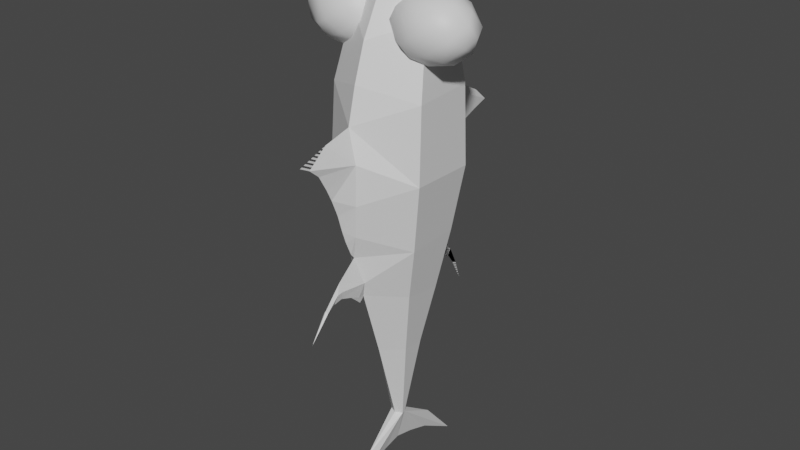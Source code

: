# Source: Picante_Moro_Salmon.blend  (saved by Blender 2.81.16; exported with 4.5.12 LTS)
import bpy
from mathutils import Matrix  # noqa: F401  (used for matrix-valued properties, if any)

bpy.ops.wm.read_factory_settings(use_empty=True)
scene = bpy.context.scene
scene.name = 'Scene'

# ---- collections
col_collection = bpy.data.collections.new('Collection'); scene.collection.children.link(col_collection)

# ---- materials (node trees are filled in below, after node groups)
mat_material_041 = bpy.data.materials.new('Material.041')
mat_material_041.use_transparent_shadow = False
mat_material_041.roughness = 0.5
mat_material_006 = bpy.data.materials.new('Material.006')
mat_material_006.use_transparent_shadow = False
mat_material_006.roughness = 0.5
mat_material_007 = bpy.data.materials.new('Material.007')
mat_material_007.use_transparent_shadow = False

# ---- material node trees
mat_material_041.use_nodes = True; mat_material_041.node_tree.nodes.clear()
_N = mat_material_041.node_tree.nodes; _L = mat_material_041.node_tree.links
n0 = _N.new('ShaderNodeOutputMaterial'); n0.name = 'Material Output'; n0.location = (300, 300)
n1 = _N.new('ShaderNodeBsdfPrincipled'); n1.name = 'Principled BSDF'; n1.location = (10, 300)
n1.distribution = 'GGX'
n1.subsurface_method = 'BURLEY'
n1.inputs[3].default_value = 1.45
n1.inputs[27].default_value = (0.0, 0.0, 0.0, 1.0)
n1.inputs[28].default_value = 1.0
n2 = _N.new('ShaderNodeNormalMap'); n2.name = 'Normal Map'; n2.location = (-300, -300)
n2.label = 'Normal/Map'
n2.inputs[0].default_value = 0.0
_L.new(n1.outputs[0], n0.inputs[0])
_L.new(n2.outputs[0], n1.inputs[5])
n0.is_active_output = True
mat_material_006.use_nodes = True; mat_material_006.node_tree.nodes.clear()
_N = mat_material_006.node_tree.nodes; _L = mat_material_006.node_tree.links
n0 = _N.new('ShaderNodeOutputMaterial'); n0.name = 'Material Output'; n0.location = (300, 300)
n1 = _N.new('ShaderNodeBsdfPrincipled'); n1.name = 'Principled BSDF'; n1.location = (10, 300)
n1.distribution = 'GGX'
n1.subsurface_method = 'BURLEY'
n1.inputs[3].default_value = 1.45
n1.inputs[27].default_value = (0.0, 0.0, 0.0, 1.0)
n1.inputs[28].default_value = 1.0
n2 = _N.new('ShaderNodeNormalMap'); n2.name = 'Normal Map'; n2.location = (-300, -300)
n2.label = 'Normal/Map'
n2.inputs[0].default_value = 0.0
_L.new(n1.outputs[0], n0.inputs[0])
_L.new(n2.outputs[0], n1.inputs[5])
n0.is_active_output = True
mat_material_007.use_nodes = True; mat_material_007.node_tree.nodes.clear()
_N = mat_material_007.node_tree.nodes; _L = mat_material_007.node_tree.links
n0 = _N.new('ShaderNodeOutputMaterial'); n0.name = 'Material Output'; n0.location = (300, 300)
n1 = _N.new('ShaderNodeBsdfPrincipled'); n1.name = 'Principled BSDF'; n1.location = (10, 300)
n1.distribution = 'GGX'
n1.subsurface_method = 'BURLEY'
n1.inputs[3].default_value = 1.45
n1.inputs[27].default_value = (0.0, 0.0, 0.0, 1.0)
n1.inputs[28].default_value = 1.0
_L.new(n1.outputs[0], n0.inputs[0])
n0.is_active_output = True

# ---- world
world_world = bpy.data.worlds.new('World'); scene.world = world_world
world_world.use_nodes = True; world_world.node_tree.nodes.clear()
_N = world_world.node_tree.nodes; _L = world_world.node_tree.links
n0 = _N.new('ShaderNodeOutputWorld'); n0.name = 'World Output'; n0.location = (300, 300)
n1 = _N.new('ShaderNodeBackground'); n1.name = 'Background'; n1.location = (10, 300)
n1.inputs[0].default_value = (0.05088, 0.05088, 0.05088, 1.0)
_L.new(n1.outputs[0], n0.inputs[0])
n0.is_active_output = True
world_world.color = (0.05088, 0.05088, 0.05088)
world_world.use_sun_shadow = False
world_world.sun_shadow_jitter_overblur = 0.0

# ---- meshes
me_mesh_003 = bpy.data.meshes.new('Mesh.003')
me_mesh_003.from_pydata([(-0.0007171, -0.4998, 2.875), (0.4073, -0.2438, 2.453), (0.08221, -0.5276, 2.628), (0.07781, -0.5269, 2.314), (0.04728, -0.5045, 2.056), (0.3318, -0.2026, 1.911), (0.2469, -0.1517, 1.486), (0.05669, 0.001877, 0.2599), (0.05218, 0.03276, 0.2599), (0.2409, 0.1704, 1.435), (0.3104, 0.2547, 1.908), (0.387, 0.3085, 2.432), (0.3545, 0.3204, 3.043), (0.2167, 0.2767, 3.866), (0.1684, 0.1502, 3.984), (0.1547, 0.1926, 3.966), (0.07192, 0.08719, 4.11), (-0.0007166, 0.07273, 0.2599), (0.03261, 0.6927, 2.796), (-0.0007169, -0.5897, 2.12), (0.3925, -0.211, 3.039), (0.3191, -0.07921, 3.568), (0.1361, 0.2668, 3.996), (0.07347, 0.2995, 4.095), (-0.0007166, 0.3627, -0.1048), (-0.0007169, -0.6297, 2.257), (-0.0007163, -0.3664, -0.1289), (-0.0007162, -0.597, -0.278), (-0.0007176, 0.6286, 3.324), (-0.0007169, -0.6862, 2.396), (-0.000717, 0.5674, 1.449), (0.1512, -0.07494, 0.9481), (0.1497, 0.1065, 0.9478), (-0.0007172, -0.4308, 3.153), (-0.0007169, -0.9734, 2.731), (-0.0007174, -0.1634, 3.764), (-0.0007169, -0.7319, 2.49), (-0.0007176, 0.1136, 4.127), (-0.0007176, 0.4927, 3.75), (-0.0007177, 0.3226, 4.102), (-0.0007176, 0.2668, 3.86), (-0.0007173, -0.3354, 3.436), (-0.0007169, -0.8859, 2.686), (-0.0007177, 0.2755, 4.133), (-0.0007176, 0.1746, 3.965), (-0.0007175, 0.7446, 2.843), (-0.000717, 0.7918, 1.16), (-0.0007171, 0.7383, 1.323), (-0.0007171, 0.6951, 1.341), (-0.0007171, 0.6414, 1.417), (-0.0007168, -0.5047, 1.904), (0.0455, -0.4162, 1.649), (-0.0007164, -0.1443, -0.03733), (-0.0007165, 0.008797, -0.0009902), (-0.0007164, -0.3602, 0.02479), (-0.4088, -0.2438, 2.453), (-0.08365, -0.5276, 2.628), (-0.07924, -0.5269, 2.314), (-0.0007168, -0.4732, 1.865), (-0.04871, -0.5045, 2.056), (-0.3333, -0.2026, 1.911), (-0.2483, -0.1517, 1.486), (-0.05812, 0.001877, 0.2599), (-0.05361, 0.03276, 0.2599), (-0.2423, 0.1704, 1.435), (-0.3119, 0.2547, 1.908), (-0.3885, 0.3085, 2.432), (-0.3559, 0.3204, 3.043), (-0.2181, 0.2767, 3.866), (-0.1699, 0.1502, 3.984), (-0.1561, 0.1926, 3.966), (-0.07336, 0.08719, 4.11), (-0.000717, 0.4336, 1.401), (-0.0007168, -0.3809, 1.51), (-0.03404, 0.6927, 2.796), (-0.0007173, 0.6662, 2.211), (-0.0007171, 0.5211, 1.68), (-0.0007172, 0.5923, 1.923), (-0.0007171, 0.6711, 1.462), (-0.394, -0.211, 3.039), (-0.3205, -0.07921, 3.568), (-0.1376, 0.2668, 3.996), (-0.0749, 0.2995, 4.095), (-0.0007165, 0.1731, -0.03907), (-0.0007166, 0.688, -0.302), (-0.0007167, -0.4203, 1.469), (-0.0007174, 0.7164, 2.598), (-0.0007171, 0.5674, 1.449), (-0.0007165, -0.02451, 0.2599), (-0.0007166, 0.4016, 0.0343), (-0.1526, -0.07494, 0.9481), (-0.1511, 0.1065, 0.9478), (-0.0007168, 0.2907, 0.9259), (-0.0007174, 0.6997, 2.635), (-0.0007169, -0.802, 2.614), (-0.0007175, 0.9268, 2.582), (-0.0007168, -0.555, 2.02), (-0.0007167, -0.5123, 1.552), (-0.0007176, 0.06821, 4.135), (-0.0007167, -0.211, 0.9437), (-0.0007175, 0.6821, 2.895), (-0.0007175, 1.067, 2.63), (-0.0007169, -0.8859, 2.686), (-0.0007174, 0.8263, 2.541), (-0.0007177, 0.3026, 4.146), (-0.0007176, 0.2668, 3.996), (-0.0007175, 0.9464, 2.735), (-0.0007174, 0.7444, 2.545), (-0.0007171, 0.6951, 1.341), (-0.0007171, 0.6414, 1.417), (-0.000717, 0.506, 1.422), (-0.000717, 0.4671, 1.368), (-0.04693, -0.4162, 1.649), (-0.0007167, -0.6357, 1.727), (-0.0007167, -0.6149, 1.589), (-0.0007166, -0.7824, 1.563), (-0.0007166, -0.7719, 1.529), (-0.0007167, -0.6914, 1.575), (-0.000717, -0.7291, 2.817), (-0.0007165, -0.929, 1.348), (0.01608, -0.6249, 1.655), (0.01586, -0.7772, 1.546), (0.01202, -0.6661, 1.644), (-0.01751, -0.6249, 1.655), (-0.01729, -0.7772, 1.546), (-0.01346, -0.6661, 1.644), (0.01721, -0.4466, 1.531), (-0.01864, -0.4466, 1.531), (-0.0007167, -0.3968, 1.486), (0.01997, 0.4774, 1.541), (-0.000717, 0.5525, 1.524), (0.01662, 0.5121, 1.525), (0.02971, 0.4957, 1.533), (-0.02141, 0.4774, 1.541), (-0.0007171, 0.5525, 1.524), (-0.01806, 0.5121, 1.525), (-0.03114, 0.4957, 1.533), (-0.4478, -0.2757, 3.611), (-0.4495, -0.2002, 3.723), (-0.4811, -0.1173, 3.765), (-0.3448, -0.03413, 3.789), (-0.3476, 0.1194, 3.741), (-0.2242, 0.01245, 3.756), (-0.3171, -0.2649, 3.64), (-0.1948, 0.1081, 3.696), (-0.2346, -0.1892, 3.713), (-0.1673, -0.1037, 3.721), (-0.3178, 0.199, 3.64), (-0.1099, 0.0004322, 3.677), (-0.06945, -0.08704, 3.606), (-0.3727, 0.2226, 3.565), (-0.2633, -0.2762, 3.579), (-0.0883, 0.09268, 3.555), (-0.1289, -0.2114, 3.518), (-0.04931, -0.008955, 3.507), (-0.07316, -0.1117, 3.457), (-0.1953, 0.1862, 3.547), (-0.2032, -0.1622, 3.349), (-0.1772, 0.1342, 3.41), (-0.1191, 0.03669, 3.381), (-0.2698, -0.2567, 3.416), (-0.2151, -0.03962, 3.3), (-0.302, 0.21, 3.458), (-0.3511, -0.1355, 3.291), (-0.3062, 0.09588, 3.311), (-0.374, -0.009327, 3.272), (-0.5176, -0.1398, 3.315), (-0.3711, 0.1607, 3.357), (-0.4518, -0.2075, 3.346), (-0.51, 0.04582, 3.3), (-0.3903, -0.2914, 3.499), (-0.6229, -0.1845, 3.437), (-0.5593, 0.1399, 3.391), (-0.6695, -0.04329, 3.402), (-0.5523, 0.1847, 3.499), (-0.4776, -0.2707, 3.448), (-0.6755, 0.06661, 3.479), (-0.4281, 0.2157, 3.472), (-0.7029, -0.01513, 3.592), (-0.627, -0.2056, 3.574), (-0.5974, -0.1821, 3.656), (-0.6508, -0.03599, 3.677), (-0.5888, 0.1507, 3.606), (-0.5914, 0.06656, 3.701), (-0.4782, 0.1135, 3.73), (-0.4819, 0.1976, 3.613), (-0.4876, -0.0144, 3.774), (0.2893, -0.2757, 3.611), (0.2876, -0.2002, 3.723), (0.2559, -0.1173, 3.765), (0.3923, -0.03413, 3.789), (0.3894, 0.1194, 3.741), (0.5129, 0.01245, 3.756), (0.4199, -0.2649, 3.64), (0.5422, 0.1081, 3.696), (0.5025, -0.1892, 3.713), (0.5698, -0.1037, 3.721), (0.4192, 0.199, 3.64), (0.6271, 0.0004322, 3.677), (0.6676, -0.08704, 3.606), (0.3643, 0.2226, 3.565), (0.4737, -0.2762, 3.579), (0.6487, 0.09268, 3.555), (0.6081, -0.2114, 3.518), (0.6877, -0.008955, 3.507), (0.6639, -0.1117, 3.457), (0.5418, 0.1862, 3.547), (0.5338, -0.1622, 3.349), (0.5598, 0.1342, 3.41), (0.6179, 0.03669, 3.381), (0.4672, -0.2567, 3.416), (0.5219, -0.03962, 3.3), (0.4351, 0.21, 3.458), (0.3859, -0.1355, 3.291), (0.4308, 0.09588, 3.311), (0.3631, -0.009327, 3.272), (0.2195, -0.1398, 3.315), (0.366, 0.1607, 3.357), (0.2852, -0.2075, 3.346), (0.227, 0.04582, 3.3), (0.3468, -0.2914, 3.499), (0.1141, -0.1845, 3.437), (0.1777, 0.1399, 3.391), (0.06749, -0.04329, 3.402), (0.1847, 0.1847, 3.499), (0.2595, -0.2707, 3.448), (0.06148, 0.06661, 3.479), (0.3089, 0.2157, 3.472), (0.03409, -0.01513, 3.592), (0.11, -0.2056, 3.574), (0.1396, -0.1821, 3.656), (0.08626, -0.03599, 3.677), (0.1482, 0.1507, 3.606), (0.1457, 0.06656, 3.701), (0.2588, 0.1135, 3.73), (0.2552, 0.1976, 3.613), (0.2495, -0.0144, 3.774)], [], [(0, 2, 1), (35, 41, 21), (2, 3, 1), (58, 5, 4), (6, 73, 99, 31), (99, 88, 7, 31), (7, 27, 26), (83, 24, 8), (6, 9, 10, 5), (13, 15, 14), (16, 14, 15), (92, 32, 8, 17), (100, 28, 12), (24, 84, 8), (94, 36, 2), (101, 18, 95), (111, 110, 131, 132), (76, 77, 10, 9), (36, 29, 2), (19, 96, 4), (96, 50, 4), (58, 113, 51), (126, 97, 85, 128), (41, 33, 20, 21), (21, 20, 12), (13, 12, 28), (9, 72, 129), (2, 0, 118), (25, 19, 3), (19, 4, 3), (29, 25, 3), (3, 2, 29), (18, 86, 107), (18, 93, 86), (101, 106, 18), (30, 78, 130), (37, 98, 16), (1, 3, 4, 5), (11, 1, 5, 10), (75, 11, 10, 77), (11, 18, 100), (18, 103, 95), (43, 23, 104), (38, 39, 23), (15, 13, 40, 44), (40, 13, 22, 105), (15, 44, 37), (105, 22, 43), (13, 14, 21), (13, 23, 22), (104, 23, 39), (32, 31, 7, 8), (11, 12, 20, 1), (13, 21, 12), (52, 7, 26), (14, 16, 21), (2, 42, 94), (0, 20, 33), (1, 20, 0), (100, 12, 11), (5, 58, 51), (16, 15, 37), (13, 28, 38), (11, 93, 18), (8, 84, 89), (88, 54, 7), (18, 106, 45), (18, 107, 103), (89, 17, 8), (6, 31, 32, 9), (9, 32, 92, 72), (11, 75, 93), (18, 45, 100), (35, 21, 16, 98), (23, 43, 22), (38, 23, 13), (78, 49, 48, 47), (47, 48, 46), (49, 78, 30), (76, 131, 130), (111, 132, 129, 72), (50, 58, 4), (5, 51, 73, 6), (51, 113, 120), (51, 114, 97, 126), (122, 113, 115, 121), (116, 121, 119), (113, 122, 120), (2, 118, 42), (42, 118, 34), (7, 53, 8), (53, 7, 52), (8, 53, 83), (7, 54, 27), (0, 55, 56), (35, 80, 41), (56, 55, 57), (58, 59, 60), (99, 73, 61, 90), (62, 88, 99, 90), (62, 26, 27), (83, 63, 24), (61, 60, 65, 64), (68, 69, 70), (71, 70, 69), (92, 17, 63, 91), (100, 67, 28), (24, 63, 84), (94, 56, 36), (101, 95, 74), (135, 110, 111, 136), (76, 64, 65, 77), (36, 56, 29), (19, 59, 96), (96, 59, 50), (58, 112, 113), (85, 97, 127, 128), (41, 80, 79, 33), (80, 67, 79), (68, 28, 67), (64, 76, 133), (56, 118, 0), (25, 57, 19), (19, 57, 59), (29, 57, 25), (57, 29, 56), (74, 107, 86), (74, 86, 93), (101, 74, 106), (87, 134, 78), (37, 71, 98), (55, 60, 59, 57), (66, 65, 60, 55), (65, 66, 75, 77), (66, 100, 74), (74, 95, 103), (43, 104, 82), (38, 82, 39), (70, 44, 40, 68), (40, 105, 81, 68), (70, 37, 44), (105, 43, 81), (68, 80, 69), (68, 81, 82), (104, 39, 82), (91, 63, 62, 90), (66, 55, 79, 67), (68, 67, 80), (52, 26, 62), (69, 80, 71), (56, 94, 102), (0, 33, 79), (55, 0, 79), (100, 66, 67), (60, 112, 58), (71, 37, 70), (68, 38, 28), (66, 74, 93), (63, 89, 84), (88, 62, 54), (74, 45, 106), (74, 103, 107), (89, 63, 17), (91, 90, 61, 64), (92, 91, 64, 72), (66, 93, 75), (74, 100, 45), (71, 80, 35, 98), (82, 81, 43), (38, 68, 82), (78, 47, 108, 109), (47, 46, 108), (109, 87, 78), (76, 134, 135), (111, 72, 133, 136), (50, 59, 58), (60, 61, 73, 112), (112, 114, 123), (112, 73, 127), (115, 113, 125, 124), (116, 119, 124), (113, 123, 125), (56, 102, 118), (102, 34, 118), (62, 63, 53), (53, 52, 62), (63, 83, 53), (62, 27, 54), (117, 122, 121, 116), (120, 122, 117, 114), (124, 125, 117, 116), (117, 125, 123, 114), (51, 120, 114), (112, 123, 113), (119, 121, 115), (124, 119, 115), (126, 128, 73), (128, 127, 73), (51, 126, 73), (112, 127, 97, 114), (132, 131, 76), (130, 131, 110, 30), (129, 132, 76), (135, 136, 76), (110, 135, 134, 87), (136, 133, 76), (78, 134, 76), (130, 78, 76), (9, 129, 76), (64, 133, 72), (137, 170, 151), (143, 145, 138), (138, 145, 139), (145, 146, 140), (142, 146, 148), (146, 149, 148), (148, 152, 144), (151, 153, 145), (149, 154, 148), (150, 156, 162), (153, 155, 149), (154, 159, 152), (152, 159, 158), (152, 158, 156), (156, 158, 162), (155, 159, 154), (155, 157, 161), (155, 161, 159), (158, 159, 164), (161, 164, 159), (164, 167, 158), (160, 163, 157), (167, 177, 162), (163, 165, 161), (170, 175, 160), (165, 169, 164), (166, 169, 165), (150, 162, 177), (169, 172, 167), (168, 175, 171), (173, 176, 172), (175, 170, 137), (176, 178, 182), (176, 182, 174), (185, 150, 177), (181, 183, 178), (137, 138, 180), (183, 184, 182), (181, 139, 186), (139, 145, 140), (137, 151, 143), (140, 146, 142), (141, 140, 142), (141, 142, 144), (143, 151, 145), (141, 144, 147), (142, 148, 144), (147, 144, 156), (156, 144, 152), (179, 178, 173, 171), (150, 147, 156), (148, 154, 152), (149, 155, 154), (151, 160, 153), (151, 170, 160), (153, 157, 155), (153, 160, 157), (162, 158, 167), (161, 157, 163), (161, 165, 164), (160, 168, 163), (163, 166, 165), (168, 160, 175), (164, 169, 167), (163, 168, 166), (177, 167, 172), (166, 168, 171), (169, 166, 173), (169, 173, 172), (177, 172, 174), (173, 166, 171), (172, 176, 174), (180, 181, 178, 179), (176, 173, 178), (171, 175, 179), (175, 137, 179), (174, 185, 177), (185, 174, 182), (149, 146, 145, 153), (182, 178, 183), (147, 185, 184, 141), (179, 137, 180), (185, 182, 184), (180, 138, 139), (181, 180, 139), (181, 186, 183), (183, 186, 184), (141, 184, 186, 140), (150, 185, 147), (186, 139, 140), (138, 137, 143), (187, 220, 201), (193, 195, 188), (188, 195, 189), (195, 196, 190), (192, 196, 198), (196, 199, 198), (198, 202, 194), (201, 203, 195), (199, 204, 198), (200, 206, 212), (203, 205, 199), (204, 209, 202), (202, 209, 208), (202, 208, 206), (206, 208, 212), (205, 209, 204), (205, 207, 211), (205, 211, 209), (208, 209, 214), (211, 214, 209), (214, 217, 208), (210, 213, 207), (217, 227, 212), (213, 215, 211), (220, 225, 210), (215, 219, 214), (216, 219, 215), (200, 212, 227), (219, 222, 217), (218, 225, 221), (223, 226, 222), (225, 220, 187), (226, 228, 232), (226, 232, 224), (235, 200, 227), (231, 233, 228), (187, 188, 230), (233, 234, 232), (231, 189, 236), (189, 195, 190), (187, 201, 193), (190, 196, 192), (191, 190, 192), (191, 192, 194), (193, 201, 195), (191, 194, 197), (192, 198, 194), (197, 194, 206), (206, 194, 202), (229, 228, 223, 221), (200, 197, 206), (198, 204, 202), (199, 205, 204), (201, 210, 203), (201, 220, 210), (203, 207, 205), (203, 210, 207), (212, 208, 217), (211, 207, 213), (211, 215, 214), (210, 218, 213), (213, 216, 215), (218, 210, 225), (214, 219, 217), (213, 218, 216), (227, 217, 222), (216, 218, 221), (219, 216, 223), (219, 223, 222), (227, 222, 224), (223, 216, 221), (222, 226, 224), (230, 231, 228, 229), (226, 223, 228), (221, 225, 229), (225, 187, 229), (224, 235, 227), (235, 224, 232), (199, 196, 195, 203), (232, 228, 233), (197, 235, 234, 191), (229, 187, 230), (235, 232, 234), (230, 188, 189), (231, 230, 189), (231, 236, 233), (233, 236, 234), (191, 234, 236, 190), (200, 235, 197), (236, 189, 190), (188, 187, 193)])
me_mesh_003.polygons.foreach_set('use_smooth', [True] * 392)
me_mesh_003.polygons.foreach_set('material_index', [2, 0, 0, 2, 0, 0, 0, 0, 2, 0, 0, 0, 0, 0, 0, 0, 0, 2, 0, 0, 0, 0, 0, 0, 0, 0, 2, 0, 0, 0, 0, 0, 0, 0, 0, 0, 0, 0, 0, 0, 2, 0, 0, 0, 0, 0, 0, 0, 0, 0, 0, 0, 2, 0, 0, 0, 0, 2, 2, 2, 2, 0, 0, 2, 0, 0, 0, 0, 0, 0, 0, 0, 0, 0, 0, 0, 0, 0, 0, 0, 0, 0, 2, 0, 0, 0, 0, 0, 0, 0, 0, 0, 0, 0, 2, 0, 0, 2, 0, 0, 0, 0, 2, 0, 0, 0, 0, 0, 0, 0, 0, 2, 0, 0, 0, 0, 0, 0, 0, 0, 2, 0, 0, 0, 0, 0, 0, 0, 0, 0, 0, 0, 0, 0, 2, 0, 0, 0, 0, 0, 0, 0, 0, 0, 0, 0, 2, 0, 0, 0, 0, 2, 2, 2, 2, 0, 0, 2, 0, 0, 0, 0, 0, 0, 0, 0, 0, 0, 0, 0, 0, 0, 0, 0, 0, 0, 2, 0, 0, 0, 0, 0, 0, 0, 0, 0, 0, 0, 0, 0, 0, 0, 0, 0, 0, 0, 0, 0, 0, 0, 0, 0, 0, 0, 0, 0, 0, 0, 2, 2, 1, 1, 1, 1, 1, 1, 1, 1, 1, 1, 1, 1, 1, 1, 1, 1, 1, 1, 1, 1, 1, 1, 1, 1, 1, 1, 1, 1, 1, 1, 1, 1, 1, 1, 1, 1, 1, 1, 1, 1, 1, 1, 1, 1, 1, 1, 1, 1, 1, 1, 1, 1, 1, 1, 1, 1, 1, 1, 1, 1, 1, 1, 1, 1, 1, 1, 1, 1, 1, 1, 1, 1, 1, 1, 1, 1, 1, 1, 1, 1, 1, 1, 1, 1, 1, 1, 1, 1, 1, 1, 1, 1, 1, 1, 1, 1, 1, 1, 1, 1, 1, 1, 1, 1, 1, 1, 1, 1, 1, 1, 1, 1, 1, 1, 1, 1, 1, 1, 1, 1, 1, 1, 1, 1, 1, 1, 1, 1, 1, 1, 1, 1, 1, 1, 1, 1, 1, 1, 1, 1, 1, 1, 1, 1, 1, 1, 1, 1, 1, 1, 1, 1, 1, 1, 1, 1, 1, 1, 1, 1, 1, 1, 1, 1, 1, 1, 1, 1, 1, 1, 1, 1, 1, 1, 1, 1, 1, 1, 1, 1, 1, 1])
_k = set([(0, 1), (0, 2), (0, 20), (0, 33), (0, 55), (0, 56), (0, 79), (0, 118), (1, 2), (1, 3), (1, 5), (1, 11), (1, 20), (2, 3), (2, 29), (2, 36), (2, 42), (2, 94), (2, 118), (3, 4), (3, 19), (3, 25), (3, 29), (4, 5), (4, 19), (4, 50), (4, 58), (4, 96), (5, 6), (5, 10), (5, 51), (5, 58), (6, 9), (6, 31), (6, 73), (7, 8), (7, 26), (7, 27), (7, 31), (7, 52), (7, 53), (7, 54), (7, 88), (8, 17), (8, 24), (8, 32), (8, 53), (8, 83), (8, 84), (8, 89), (9, 10), (9, 32), (9, 72), (9, 76), (9, 129), (10, 11), (10, 77), (11, 12), (11, 18), (11, 75), (11, 93), (11, 100), (12, 13), (12, 20), (12, 21), (12, 28), (12, 100), (13, 14), (13, 15), (13, 21), (13, 22), (13, 23), (13, 28), (13, 38), (13, 40), (14, 15), (14, 16), (14, 21), (15, 16), (15, 37), (15, 44), (16, 21), (16, 37), (16, 98), (17, 63), (17, 89), (17, 92), (18, 45), (18, 86), (18, 93), (18, 100), (18, 101), (18, 103), (18, 106), (18, 107), (19, 25), (19, 57), (19, 59), (19, 96), (20, 21), (20, 33), (21, 35), (21, 41), (22, 23), (22, 43), (22, 105), (23, 38), (23, 39), (23, 43), (23, 104), (24, 63), (24, 83), (24, 84), (25, 29), (25, 57), (26, 27), (26, 52), (26, 62), (27, 54), (27, 62), (28, 38), (28, 67), (28, 68), (28, 100), (29, 36), (29, 56), (29, 57), (30, 130), (31, 32), (31, 99), (32, 92), (33, 41), (33, 79), (34, 118), (35, 41), (35, 80), (35, 98), (36, 56), (36, 94), (37, 44), (37, 70), (37, 71), (37, 98), (38, 39), (38, 68), (38, 82), (39, 82), (39, 104), (40, 44), (40, 68), (40, 105), (41, 80), (42, 118), (43, 81), (43, 82), (43, 104), (44, 70), (45, 74), (45, 100), (45, 106), (46, 47), (47, 78), (50, 58), (50, 59), (50, 96), (51, 58), (51, 73), (51, 113), (51, 114), (51, 120), (51, 126), (52, 53), (52, 62), (53, 62), (53, 63), (53, 83), (54, 62), (54, 88), (55, 56), (55, 57), (55, 60), (55, 66), (55, 79), (56, 57), (56, 94), (56, 102), (56, 118), (57, 59), (58, 59), (58, 60), (58, 112), (58, 113), (59, 60), (59, 96), (60, 61), (60, 65), (60, 112), (61, 64), (61, 73), (61, 90), (62, 63), (62, 88), (62, 90), (63, 83), (63, 84), (63, 89), (63, 91), (64, 65), (64, 72), (64, 76), (64, 91), (64, 133), (65, 66), (65, 77), (66, 67), (66, 74), (66, 75), (66, 93), (66, 100), (67, 68), (67, 79), (67, 80), (67, 100), (68, 69), (68, 70), (68, 80), (68, 81), (68, 82), (69, 70), (69, 71), (69, 80), (70, 71), (71, 80), (71, 98), (72, 92), (72, 111), (72, 129), (72, 133), (73, 99), (73, 112), (73, 126), (73, 127), (73, 128), (74, 86), (74, 93), (74, 100), (74, 101), (74, 103), (74, 106), (74, 107), (75, 77), (75, 93), (76, 77), (76, 78), (76, 129), (76, 130), (76, 131), (76, 132), (76, 133), (76, 134), (76, 135), (76, 136), (78, 87), (79, 80), (81, 82), (81, 105), (82, 104), (84, 89), (85, 97), (85, 128), (86, 93), (86, 107), (87, 134), (88, 99), (90, 91), (90, 99), (91, 92), (95, 101), (95, 103), (97, 114), (97, 126), (97, 127), (101, 106), (102, 118), (103, 107), (110, 111), (110, 131), (110, 135), (111, 132), (111, 136), (112, 113), (112, 114), (112, 123), (112, 127), (113, 115), (113, 120), (113, 122), (113, 123), (113, 125), (114, 117), (114, 120), (114, 123), (115, 119), (115, 121), (115, 124), (116, 117), (116, 119), (116, 121), (116, 124), (117, 122), (117, 125), (119, 121), (119, 124), (120, 122), (121, 122), (123, 125), (124, 125), (126, 128), (127, 128), (129, 132), (130, 131), (131, 132), (133, 136), (134, 135), (135, 136)])
me_mesh_003.attributes.new('sharp_edge', 'BOOLEAN', 'EDGE').data.foreach_set('value', [ (min(e.vertices), max(e.vertices)) in _k for e in me_mesh_003.edges])
_uv = me_mesh_003.uv_layers.new(name='UVChannel_1')
_uv.uv.foreach_set('vector', [0.669, 0.6565, 0.6054, 0.6624, 0.5619, 0.5806, 0.8954, 0.5718, 0.8141, 0.6182, 0.8373, 0.5393, 0.6054, 0.6624, 0.5252, 0.6619, 0.5619, 0.5806, 0.4118, 0.6461, 0.4278, 0.5703, 0.4594, 0.6547, 0.313, 0.5544, 0.3239, 0.6226, 0.1836, 0.5803, 0.1873, 0.5399, 0.1836, 0.5803, 0.01645, 0.531, 0.01512, 0.521, 0.1873, 0.5399, 0.3011, 0.2166, 0.1678, 0.3658, 0.2045, 0.3083, 0.2266, 0.1741, 0.2107, 0.1266, 0.3011, 0.209, 0.313, 0.5544, 0.3092, 0.4784, 0.4267, 0.4567, 0.4278, 0.5703, 0.9116, 0.4512, 0.9395, 0.4714, 0.9418, 0.4827, 0.9748, 0.5004, 0.9418, 0.4827, 0.9395, 0.4714, 0.179, 0.4451, 0.1873, 0.4951, 0.01509, 0.5134, 0.01604, 0.5013, 0.6724, 0.3347, 0.7813, 0.351, 0.7071, 0.4398, 0.2107, 0.1266, 0.1634, 0.04464, 0.3011, 0.209, 0.6259, 0.8757, 0.595, 0.8581, 0.6305, 0.8056, 0.6458, 0.1361, 0.6864, 0.2292, 0.6332, 0.171, 0.4586, 0.2591, 0.4719, 0.2492, 0.504, 0.2473, 0.4973, 0.2522, 0.3648, 0.3839, 0.4252, 0.3649, 0.4267, 0.4567, 0.3092, 0.4784, 0.595, 0.8581, 0.5715, 0.8466, 0.6305, 0.8056, 0.5029, 0.8227, 0.478, 0.8145, 0.4885, 0.7963, 0.478, 0.8145, 0.4488, 0.8031, 0.4885, 0.7963, 0.3322, 0.7855, 0.2976, 0.8259, 0.2785, 0.7714, 0.2489, 0.7787, 0.2532, 0.7957, 0.233, 0.7726, 0.2389, 0.7672, 0.8141, 0.6182, 0.7431, 0.6457, 0.7061, 0.5702, 0.8373, 0.5393, 0.8373, 0.5393, 0.7061, 0.5702, 0.7071, 0.4398, 0.9116, 0.4512, 0.7071, 0.4398, 0.7813, 0.351, 0.3092, 0.4784, 0.296, 0.4072, 0.3304, 0.3955, 0.6305, 0.8056, 0.6916, 0.7984, 0.6778, 0.8562, 0.537, 0.8329, 0.5029, 0.8227, 0.5526, 0.8028, 0.5029, 0.8227, 0.4885, 0.7963, 0.5526, 0.8028, 0.5715, 0.8466, 0.537, 0.8329, 0.5526, 0.8028, 0.5526, 0.8028, 0.6305, 0.8056, 0.5715, 0.8466, 0.6864, 0.2292, 0.6371, 0.2232, 0.6241, 0.2162, 0.6864, 0.2292, 0.6461, 0.2275, 0.6371, 0.2232, 0.6458, 0.1361, 0.6723, 0.1658, 0.6864, 0.2292, 0.4784, 0.2337, 0.4816, 0.208, 0.5072, 0.2395, 0.9856, 0.4941, 0.9852, 0.5076, 0.9748, 0.5004, 0.5619, 0.5806, 0.5252, 0.6619, 0.4594, 0.6547, 0.4278, 0.5703, 0.5565, 0.4433, 0.5619, 0.5806, 0.4278, 0.5703, 0.4267, 0.4567, 0.4972, 0.3438, 0.5565, 0.4433, 0.4267, 0.4567, 0.4252, 0.3649, 0.5565, 0.4433, 0.6451, 0.3332, 0.6724, 0.3347, 0.6864, 0.2292, 0.623, 0.196, 0.6332, 0.171, 0.9856, 0.4423, 0.9708, 0.4375, 0.9869, 0.4338, 0.8867, 0.3867, 0.976, 0.4265, 0.9708, 0.4375, 0.05315, 0.8764, 0.04591, 0.8476, 0.07416, 0.8488, 0.07345, 0.8793, 0.07416, 0.8488, 0.04591, 0.8476, 0.05644, 0.8191, 0.07417, 0.8191, 0.05315, 0.8764, 0.07345, 0.8793, 0.07034, 0.9169, 0.07417, 0.8191, 0.05644, 0.8191, 0.07417, 0.7891, 0.9116, 0.4512, 0.9418, 0.4827, 0.8373, 0.5393, 0.9116, 0.4512, 0.9708, 0.4375, 0.9462, 0.4489, 0.9869, 0.4338, 0.9708, 0.4375, 0.976, 0.4265, 0.1873, 0.4951, 0.1873, 0.5399, 0.01512, 0.521, 0.01509, 0.5134, 0.5565, 0.4433, 0.7071, 0.4398, 0.7061, 0.5702, 0.5619, 0.5806, 0.9116, 0.4512, 0.8373, 0.5393, 0.7071, 0.4398, 0.2269, 0.253, 0.3011, 0.2166, 0.2045, 0.3083, 0.9418, 0.4827, 0.9748, 0.5004, 0.8373, 0.5393, 0.6305, 0.8056, 0.6449, 0.896, 0.6259, 0.8757, 0.669, 0.6565, 0.7061, 0.5702, 0.7431, 0.6457, 0.5619, 0.5806, 0.7061, 0.5702, 0.669, 0.6565, 0.6724, 0.3347, 0.7071, 0.4398, 0.5565, 0.4433, 0.4278, 0.5703, 0.4118, 0.6461, 0.3582, 0.6317, 0.9748, 0.5004, 0.9395, 0.4714, 0.9856, 0.4941, 0.9116, 0.4512, 0.7813, 0.351, 0.8867, 0.3867, 0.5565, 0.4433, 0.6034, 0.3295, 0.6451, 0.3332, 0.3011, 0.209, 0.1634, 0.04464, 0.2463, 0.1161, 0.3025, 0.2266, 0.2429, 0.3075, 0.3011, 0.2166, 0.6864, 0.2292, 0.6723, 0.1658, 0.6988, 0.2162, 0.6864, 0.2292, 0.6241, 0.2162, 0.623, 0.196, 0.2463, 0.1161, 0.3021, 0.1969, 0.3011, 0.209, 0.313, 0.5544, 0.1873, 0.5399, 0.1873, 0.4951, 0.3092, 0.4784, 0.3092, 0.4784, 0.1873, 0.4951, 0.179, 0.4451, 0.296, 0.4072, 0.5565, 0.4433, 0.4972, 0.3438, 0.6034, 0.3295, 0.6864, 0.2292, 0.6988, 0.2162, 0.7114, 0.2319, 0.8954, 0.5718, 0.8373, 0.5393, 0.9748, 0.5004, 0.9852, 0.5076, 0.9708, 0.4375, 0.9856, 0.4423, 0.9462, 0.4489, 0.8867, 0.3867, 0.9708, 0.4375, 0.9116, 0.4512, 0.4816, 0.208, 0.4703, 0.2154, 0.4514, 0.202, 0.447, 0.1913, 0.447, 0.1913, 0.4514, 0.202, 0.4066, 0.178, 0.4703, 0.2154, 0.4816, 0.208, 0.4784, 0.2337, 0.5361, 0.2454, 0.504, 0.2473, 0.5072, 0.2395, 0.4586, 0.2591, 0.4973, 0.2522, 0.5015, 0.2563, 0.4669, 0.2673, 0.4488, 0.8031, 0.4413, 0.7876, 0.4885, 0.7963, 0.4278, 0.5703, 0.3582, 0.6317, 0.3239, 0.6226, 0.313, 0.5544, 0.2785, 0.7714, 0.2976, 0.8259, 0.2803, 0.8233, 0.2785, 0.7714, 0.2631, 0.8207, 0.2532, 0.7957, 0.2489, 0.7787, 0.2787, 0.8328, 0.2976, 0.8259, 0.2571, 0.8626, 0.2528, 0.8613, 0.2485, 0.8599, 0.2528, 0.8613, 0.2044, 0.8997, 0.2976, 0.8259, 0.2787, 0.8328, 0.2803, 0.8233, 0.6305, 0.8056, 0.6778, 0.8562, 0.6449, 0.896, 0.6449, 0.896, 0.6778, 0.8562, 0.6562, 0.9174, 0.3011, 0.2166, 0.2359, 0.2149, 0.3011, 0.209, 0.2359, 0.2149, 0.3011, 0.2166, 0.2269, 0.253, 0.3011, 0.209, 0.2359, 0.2149, 0.2266, 0.1741, 0.3011, 0.2166, 0.2429, 0.3075, 0.1678, 0.3658, 0.669, 0.6565, 0.5619, 0.5806, 0.6054, 0.6624, 0.8954, 0.5718, 0.8373, 0.5393, 0.8141, 0.6182, 0.6054, 0.6624, 0.5619, 0.5806, 0.5252, 0.6619, 0.4118, 0.6461, 0.4594, 0.6547, 0.4278, 0.5703, 0.1836, 0.5803, 0.3239, 0.6226, 0.313, 0.5544, 0.1873, 0.5399, 0.01512, 0.521, 0.01645, 0.531, 0.1836, 0.5803, 0.1873, 0.5399, 0.3011, 0.2166, 0.2045, 0.3083, 0.1678, 0.3658, 0.2266, 0.1741, 0.3011, 0.209, 0.2107, 0.1266, 0.313, 0.5544, 0.4278, 0.5703, 0.4267, 0.4567, 0.3092, 0.4784, 0.9116, 0.4512, 0.9418, 0.4827, 0.9395, 0.4714, 0.9748, 0.5004, 0.9395, 0.4714, 0.9418, 0.4827, 0.179, 0.4451, 0.01604, 0.5013, 0.01509, 0.5134, 0.1873, 0.4951, 0.6724, 0.3347, 0.7071, 0.4398, 0.7813, 0.351, 0.2107, 0.1266, 0.3011, 0.209, 0.1634, 0.04464, 0.6259, 0.8757, 0.6305, 0.8056, 0.595, 0.8581, 0.6458, 0.1361, 0.6332, 0.171, 0.6864, 0.2292, 0.504, 0.2473, 0.4719, 0.2492, 0.4586, 0.2591, 0.4973, 0.2522, 0.3648, 0.3839, 0.3092, 0.4784, 0.4267, 0.4567, 0.4252, 0.3649, 0.595, 0.8581, 0.6305, 0.8056, 0.5715, 0.8466, 0.5029, 0.8227, 0.4885, 0.7963, 0.478, 0.8145, 0.478, 0.8145, 0.4885, 0.7963, 0.4488, 0.8031, 0.3322, 0.7855, 0.2785, 0.7714, 0.2976, 0.8259, 0.233, 0.7726, 0.2532, 0.7957, 0.2489, 0.7787, 0.2389, 0.7672, 0.8141, 0.6182, 0.8373, 0.5393, 0.7061, 0.5702, 0.7431, 0.6457, 0.8373, 0.5393, 0.7071, 0.4398, 0.7061, 0.5702, 0.9116, 0.4512, 0.7813, 0.351, 0.7071, 0.4398, 0.3092, 0.4784, 0.3648, 0.3839, 0.3304, 0.3955, 0.6305, 0.8056, 0.6778, 0.8562, 0.6916, 0.7984, 0.537, 0.8329, 0.5526, 0.8028, 0.5029, 0.8227, 0.5029, 0.8227, 0.5526, 0.8028, 0.4885, 0.7963, 0.5715, 0.8466, 0.5526, 0.8028, 0.537, 0.8329, 0.5526, 0.8028, 0.5715, 0.8466, 0.6305, 0.8056, 0.6864, 0.2292, 0.6241, 0.2162, 0.6371, 0.2232, 0.6864, 0.2292, 0.6371, 0.2232, 0.6461, 0.2275, 0.6458, 0.1361, 0.6864, 0.2292, 0.6723, 0.1658, 0.4784, 0.2337, 0.5072, 0.2395, 0.4816, 0.208, 0.9856, 0.4941, 0.9748, 0.5004, 0.9852, 0.5076, 0.5619, 0.5806, 0.4278, 0.5703, 0.4594, 0.6547, 0.5252, 0.6619, 0.5565, 0.4433, 0.4267, 0.4567, 0.4278, 0.5703, 0.5619, 0.5806, 0.4267, 0.4567, 0.5565, 0.4433, 0.4972, 0.3438, 0.4252, 0.3649, 0.5565, 0.4433, 0.6724, 0.3347, 0.6451, 0.3332, 0.6864, 0.2292, 0.6332, 0.171, 0.623, 0.196, 0.9856, 0.4423, 0.9869, 0.4338, 0.9708, 0.4375, 0.8867, 0.3867, 0.9708, 0.4375, 0.976, 0.4265, 0.05315, 0.8764, 0.07345, 0.8793, 0.07416, 0.8488, 0.04591, 0.8476, 0.07416, 0.8488, 0.07417, 0.8191, 0.05644, 0.8191, 0.04591, 0.8476, 0.05315, 0.8764, 0.07034, 0.9169, 0.07345, 0.8793, 0.07417, 0.8191, 0.07417, 0.7891, 0.05644, 0.8191, 0.9116, 0.4512, 0.8373, 0.5393, 0.9418, 0.4827, 0.9116, 0.4512, 0.9462, 0.4489, 0.9708, 0.4375, 0.9869, 0.4338, 0.976, 0.4265, 0.9708, 0.4375, 0.1873, 0.4951, 0.01509, 0.5134, 0.01512, 0.521, 0.1873, 0.5399, 0.5565, 0.4433, 0.5619, 0.5806, 0.7061, 0.5702, 0.7071, 0.4398, 0.9116, 0.4512, 0.7071, 0.4398, 0.8373, 0.5393, 0.2269, 0.253, 0.2045, 0.3083, 0.3011, 0.2166, 0.9418, 0.4827, 0.8373, 0.5393, 0.9748, 0.5004, 0.6305, 0.8056, 0.6259, 0.8757, 0.6449, 0.896, 0.669, 0.6565, 0.7431, 0.6457, 0.7061, 0.5702, 0.5619, 0.5806, 0.669, 0.6565, 0.7061, 0.5702, 0.6724, 0.3347, 0.5565, 0.4433, 0.7071, 0.4398, 0.4278, 0.5703, 0.3582, 0.6317, 0.4118, 0.6461, 0.9748, 0.5004, 0.9856, 0.4941, 0.9395, 0.4714, 0.9116, 0.4512, 0.8867, 0.3867, 0.7813, 0.351, 0.5565, 0.4433, 0.6451, 0.3332, 0.6034, 0.3295, 0.3011, 0.209, 0.2463, 0.1161, 0.1634, 0.04464, 0.3025, 0.2266, 0.3011, 0.2166, 0.2429, 0.3075, 0.6864, 0.2292, 0.6988, 0.2162, 0.6723, 0.1658, 0.6864, 0.2292, 0.623, 0.196, 0.6241, 0.2162, 0.2463, 0.1161, 0.3011, 0.209, 0.3021, 0.1969, 0.1873, 0.4951, 0.1873, 0.5399, 0.313, 0.5544, 0.3092, 0.4784, 0.179, 0.4451, 0.1873, 0.4951, 0.3092, 0.4784, 0.296, 0.4072, 0.5565, 0.4433, 0.6034, 0.3295, 0.4972, 0.3438, 0.6864, 0.2292, 0.7114, 0.2319, 0.6988, 0.2162, 0.9748, 0.5004, 0.8373, 0.5393, 0.8954, 0.5718, 0.9852, 0.5076, 0.9708, 0.4375, 0.9462, 0.4489, 0.9856, 0.4423, 0.8867, 0.3867, 0.9116, 0.4512, 0.9708, 0.4375, 0.4816, 0.208, 0.447, 0.1913, 0.4514, 0.202, 0.4703, 0.2154, 0.447, 0.1913, 0.4066, 0.178, 0.4514, 0.202, 0.4703, 0.2154, 0.4784, 0.2337, 0.4816, 0.208, 0.5361, 0.2454, 0.5072, 0.2395, 0.504, 0.2473, 0.4586, 0.2591, 0.4669, 0.2673, 0.5015, 0.2563, 0.4973, 0.2522, 0.4488, 0.8031, 0.4885, 0.7963, 0.4413, 0.7876, 0.4278, 0.5703, 0.313, 0.5544, 0.3239, 0.6226, 0.3582, 0.6317, 0.2785, 0.7714, 0.2631, 0.8207, 0.2803, 0.8233, 0.2785, 0.7714, 0.2447, 0.7618, 0.2489, 0.7787, 0.2571, 0.8626, 0.2976, 0.8259, 0.2787, 0.8328, 0.2528, 0.8613, 0.2485, 0.8599, 0.2044, 0.8997, 0.2528, 0.8613, 0.2976, 0.8259, 0.2803, 0.8233, 0.2787, 0.8328, 0.6305, 0.8056, 0.6449, 0.896, 0.6778, 0.8562, 0.6449, 0.896, 0.6562, 0.9174, 0.6778, 0.8562, 0.3011, 0.2166, 0.3011, 0.209, 0.2359, 0.2149, 0.2359, 0.2149, 0.2269, 0.253, 0.3011, 0.2166, 0.3011, 0.209, 0.2266, 0.1741, 0.2359, 0.2149, 0.3011, 0.2166, 0.1678, 0.3658, 0.2429, 0.3075, 0.2599, 0.8398, 0.2787, 0.8328, 0.2528, 0.8613, 0.2485, 0.8599, 0.2803, 0.8233, 0.2787, 0.8328, 0.2599, 0.8398, 0.2631, 0.8207, 0.2528, 0.8613, 0.2787, 0.8328, 0.2599, 0.8398, 0.2485, 0.8599, 0.2599, 0.8398, 0.2787, 0.8328, 0.2803, 0.8233, 0.2631, 0.8207, 0.2785, 0.7714, 0.2803, 0.8233, 0.2631, 0.8207, 0.2785, 0.7714, 0.2803, 0.8233, 0.2976, 0.8259, 0.2044, 0.8997, 0.2528, 0.8613, 0.2571, 0.8626, 0.2528, 0.8613, 0.2044, 0.8997, 0.2571, 0.8626, 0.2489, 0.7787, 0.2389, 0.7672, 0.2447, 0.7618, 0.2389, 0.7672, 0.2489, 0.7787, 0.2447, 0.7618, 0.2785, 0.7714, 0.2489, 0.7787, 0.2447, 0.7618, 0.2785, 0.7714, 0.2489, 0.7787, 0.2532, 0.7957, 0.2631, 0.8207, 0.4973, 0.2522, 0.504, 0.2473, 0.5361, 0.2454, 0.5072, 0.2395, 0.504, 0.2473, 0.4719, 0.2492, 0.4784, 0.2337, 0.5015, 0.2563, 0.4973, 0.2522, 0.5361, 0.2454, 0.504, 0.2473, 0.4973, 0.2522, 0.5361, 0.2454, 0.4719, 0.2492, 0.504, 0.2473, 0.5072, 0.2395, 0.4784, 0.2337, 0.4973, 0.2522, 0.5015, 0.2563, 0.5361, 0.2454, 0.4816, 0.208, 0.5072, 0.2395, 0.5361, 0.2454, 0.5072, 0.2395, 0.4816, 0.208, 0.5361, 0.2454, 0.3092, 0.4784, 0.3304, 0.3955, 0.3648, 0.3839, 0.3092, 0.4784, 0.3304, 0.3955, 0.296, 0.4072, 0.0, 0.0, 0.0, 0.0, 0.0, 0.0, 0.0, 0.0, 0.0, 0.0, 0.0, 0.0, 0.0, 0.0, 0.0, 0.0, 0.0, 0.0, 0.0, 0.0, 0.0, 0.0, 0.0, 0.0, 0.0, 0.0, 0.0, 0.0, 0.0, 0.0, 0.0, 0.0, 0.0, 0.0, 0.0, 0.0, 0.0, 0.0, 0.0, 0.0, 0.0, 0.0, 0.0, 0.0, 0.0, 0.0, 0.0, 0.0, 0.0, 0.0, 0.0, 0.0, 0.0, 0.0, 0.0, 0.0, 0.0, 0.0, 0.0, 0.0, 0.0, 0.0, 0.0, 0.0, 0.0, 0.0, 0.0, 0.0, 0.0, 0.0, 0.0, 0.0, 0.0, 0.0, 0.0, 0.0, 0.0, 0.0, 0.0, 0.0, 0.0, 0.0, 0.0, 0.0, 0.0, 0.0, 0.0, 0.0, 0.0, 0.0, 0.0, 0.0, 0.0, 0.0, 0.0, 0.0, 0.0, 0.0, 0.0, 0.0, 0.0, 0.0, 0.0, 0.0, 0.0, 0.0, 0.0, 0.0, 0.0, 0.0, 0.0, 0.0, 0.0, 0.0, 0.0, 0.0, 0.0, 0.0, 0.0, 0.0, 0.0, 0.0, 0.0, 0.0, 0.0, 0.0, 0.0, 0.0, 0.0, 0.0, 0.0, 0.0, 0.0, 0.0, 0.0, 0.0, 0.0, 0.0, 0.0, 0.0, 0.0, 0.0, 0.0, 0.0, 0.0, 0.0, 0.0, 0.0, 0.0, 0.0, 0.0, 0.0, 0.0, 0.0, 0.0, 0.0, 0.0, 0.0, 0.0, 0.0, 0.0, 0.0, 0.0, 0.0, 0.0, 0.0, 0.0, 0.0, 0.0, 0.0, 0.0, 0.0, 0.0, 0.0, 0.0, 0.0, 0.0, 0.0, 0.0, 0.0, 0.0, 0.0, 0.0, 0.0, 0.0, 0.0, 0.0, 0.0, 0.0, 0.0, 0.0, 0.0, 0.0, 0.0, 0.0, 0.0, 0.0, 0.0, 0.0, 0.0, 0.0, 0.0, 0.0, 0.0, 0.0, 0.0, 0.0, 0.0, 0.0, 0.0, 0.0, 0.0, 0.0, 0.0, 0.0, 0.0, 0.0, 0.0, 0.0, 0.0, 0.0, 0.0, 0.0, 0.0, 0.0, 0.0, 0.0, 0.0, 0.0, 0.0, 0.0, 0.0, 0.0, 0.0, 0.0, 0.0, 0.0, 0.0, 0.0, 0.0, 0.0, 0.0, 0.0, 0.0, 0.0, 0.0, 0.0, 0.0, 0.0, 0.0, 0.0, 0.0, 0.0, 0.0, 0.0, 0.0, 0.0, 0.0, 0.0, 0.0, 0.0, 0.0, 0.0, 0.0, 0.0, 0.0, 0.0, 0.0, 0.0, 0.0, 0.0, 0.0, 0.0, 0.0, 0.0, 0.0, 0.0, 0.0, 0.0, 0.0, 0.0, 0.0, 0.0, 0.0, 0.0, 0.0, 0.0, 0.0, 0.0, 0.0, 0.0, 0.0, 0.0, 0.0, 0.0, 0.0, 0.0, 0.0, 0.0, 0.0, 0.0, 0.0, 0.0, 0.0, 0.0, 0.0, 0.0, 0.0, 0.0, 0.0, 0.0, 0.0, 0.0, 0.0, 0.0, 0.0, 0.0, 0.0, 0.0, 0.0, 0.0, 0.0, 0.0, 0.0, 0.0, 0.0, 0.0, 0.0, 0.0, 0.0, 0.0, 0.0, 0.0, 0.0, 0.0, 0.0, 0.0, 0.0, 0.0, 0.0, 0.0, 0.0, 0.0, 0.0, 0.0, 0.0, 0.0, 0.0, 0.0, 0.0, 0.0, 0.0, 0.0, 0.0, 0.0, 0.0, 0.0, 0.0, 0.0, 0.0, 0.0, 0.0, 0.0, 0.0, 0.0, 0.0, 0.0, 0.0, 0.0, 0.0, 0.0, 0.0, 0.0, 0.0, 0.0, 0.0, 0.0, 0.0, 0.0, 0.0, 0.0, 0.0, 0.0, 0.0, 0.0, 0.0, 0.0, 0.0, 0.0, 0.0, 0.0, 0.0, 0.0, 0.0, 0.0, 0.0, 0.0, 0.0, 0.0, 0.0, 0.0, 0.0, 0.0, 0.0, 0.0, 0.0, 0.0, 0.0, 0.0, 0.0, 0.0, 0.0, 0.0, 0.0, 0.0, 0.0, 0.0, 0.0, 0.0, 0.0, 0.0, 0.0, 0.0, 0.0, 0.0, 0.0, 0.0, 0.0, 0.0, 0.0, 0.0, 0.0, 0.0, 0.0, 0.0, 0.0, 0.0, 0.0, 0.0, 0.0, 0.0, 0.0, 0.0, 0.0, 0.0, 0.0, 0.0, 0.0, 0.0, 0.0, 0.0, 0.0, 0.0, 0.0, 0.0, 0.0, 0.0, 0.0, 0.0, 0.0, 0.0, 0.0, 0.0, 0.0, 0.0, 0.0, 0.0, 0.0, 0.0, 0.0, 0.0, 0.0, 0.0, 0.0, 0.0, 0.0, 0.0, 0.0, 0.0, 0.0, 0.0, 0.0, 0.0, 0.0, 0.0, 0.0, 0.0, 0.0, 0.0, 0.0, 0.0, 0.0, 0.0, 0.0, 0.0, 0.0, 0.0, 0.0, 0.0, 0.0, 0.0, 0.0, 0.0, 0.0, 0.0, 0.0, 0.0, 0.0, 0.0, 0.0, 0.0, 0.0, 0.0, 0.0, 0.0, 0.0, 0.0, 0.0, 0.0, 0.0, 0.0, 0.0, 0.0, 0.0, 0.0, 0.0, 0.0, 0.0, 0.0, 0.0, 0.0, 0.0, 0.0, 0.0, 0.0, 0.0, 0.0, 0.0, 0.0, 0.0, 0.0, 0.0, 0.0, 0.0, 0.0, 0.0, 0.0, 0.0, 0.0, 0.0, 0.0, 0.0, 0.0, 0.0, 0.0, 0.0, 0.0, 0.0, 0.0, 0.0, 0.0, 0.0, 0.0, 0.0, 0.0, 0.0, 0.0, 0.0, 0.0, 0.0, 0.0, 0.0, 0.0, 0.0, 0.0, 0.0, 0.0, 0.0, 0.0, 0.0, 0.0, 0.0, 0.0, 0.0, 0.0, 0.0, 0.0, 0.0, 0.0, 0.0, 0.0, 0.0, 0.0, 0.0, 0.0, 0.0, 0.0, 0.0, 0.0, 0.0, 0.0, 0.0, 0.0, 0.0, 0.0, 0.0, 0.0, 0.0, 0.0, 0.0, 0.0, 0.0, 0.0, 0.0, 0.0, 0.0, 0.0, 0.0, 0.0, 0.0, 0.0, 0.0, 0.0, 0.0, 0.0, 0.0, 0.0, 0.0, 0.0, 0.0, 0.0, 0.0, 0.0, 0.0, 0.0, 0.0, 0.0, 0.0, 0.0, 0.0, 0.0, 0.0, 0.0, 0.0, 0.0, 0.0, 0.0, 0.0, 0.0, 0.0, 0.0, 0.0, 0.0, 0.0, 0.0, 0.0, 0.0, 0.0, 0.0, 0.0, 0.0, 0.0, 0.0, 0.0, 0.0, 0.0, 0.0, 0.0, 0.0, 0.0, 0.0, 0.0, 0.0, 0.0, 0.0, 0.0, 0.0, 0.0, 0.0, 0.0, 0.0, 0.0, 0.0, 0.0, 0.0, 0.0, 0.0, 0.0, 0.0, 0.0, 0.0, 0.0, 0.0, 0.0, 0.0, 0.0, 0.0, 0.0, 0.0, 0.0, 0.0, 0.0, 0.0, 0.0, 0.0, 0.0, 0.0, 0.0, 0.0, 0.0, 0.0, 0.0, 0.0, 0.0, 0.0, 0.0, 0.0, 0.0, 0.0, 0.0, 0.0, 0.0, 0.0, 0.0, 0.0, 0.0, 0.0, 0.0, 0.0, 0.0, 0.0, 0.0, 0.0, 0.0, 0.0, 0.0, 0.0, 0.0, 0.0, 0.0, 0.0, 0.0, 0.0, 0.0, 0.0, 0.0, 0.0, 0.0, 0.0, 0.0, 0.0, 0.0, 0.0, 0.0, 0.0, 0.0, 0.0, 0.0, 0.0, 0.0, 0.0, 0.0, 0.0, 0.0, 0.0, 0.0, 0.0, 0.0, 0.0, 0.0, 0.0, 0.0, 0.0, 0.0, 0.0, 0.0, 0.0, 0.0, 0.0, 0.0, 0.0, 0.0, 0.0, 0.0, 0.0, 0.0, 0.0, 0.0, 0.0, 0.0, 0.0, 0.0, 0.0, 0.0, 0.0, 0.0, 0.0, 0.0, 0.0, 0.0, 0.0, 0.0, 0.0, 0.0, 0.0, 0.0, 0.0, 0.0, 0.0, 0.0, 0.0, 0.0, 0.0, 0.0, 0.0, 0.0, 0.0, 0.0, 0.0, 0.0, 0.0, 0.0, 0.0, 0.0, 0.0, 0.0, 0.0, 0.0, 0.0, 0.0, 0.0, 0.0, 0.0, 0.0, 0.0, 0.0, 0.0, 0.0, 0.0, 0.0, 0.0, 0.0, 0.0, 0.0, 0.0, 0.0, 0.0, 0.0, 0.0, 0.0, 0.0, 0.0, 0.0, 0.0, 0.0, 0.0, 0.0, 0.0, 0.0, 0.0, 0.0, 0.0, 0.0, 0.0, 0.0, 0.0, 0.0, 0.0, 0.0, 0.0, 0.0, 0.0, 0.0, 0.0, 0.0, 0.0, 0.0, 0.0, 0.0, 0.0, 0.0, 0.0, 0.0, 0.0, 0.0, 0.0, 0.0, 0.0, 0.0, 0.0, 0.0, 0.0, 0.0, 0.0, 0.0, 0.0, 0.0, 0.0, 0.0, 0.0, 0.0, 0.0, 0.0, 0.0, 0.0, 0.0, 0.0, 0.0, 0.0, 0.0, 0.0, 0.0, 0.0, 0.0, 0.0, 0.0, 0.0, 0.0, 0.0, 0.0, 0.0, 0.0, 0.0, 0.0, 0.0, 0.0, 0.0, 0.0, 0.0, 0.0, 0.0, 0.0, 0.0, 0.0, 0.0, 0.0, 0.0, 0.0, 0.0, 0.0, 0.0, 0.0, 0.0, 0.0, 0.0, 0.0, 0.0, 0.0, 0.0, 0.0, 0.0, 0.0, 0.0, 0.0, 0.0, 0.0, 0.0, 0.0, 0.0, 0.0, 0.0, 0.0, 0.0, 0.0, 0.0, 0.0, 0.0, 0.0, 0.0, 0.0, 0.0, 0.0, 0.0, 0.0, 0.0, 0.0, 0.0, 0.0, 0.0, 0.0, 0.0, 0.0, 0.0, 0.0, 0.0, 0.0, 0.0, 0.0, 0.0, 0.0, 0.0, 0.0, 0.0, 0.0, 0.0, 0.0, 0.0, 0.0, 0.0, 0.0, 0.0, 0.0, 0.0, 0.0, 0.0, 0.0, 0.0, 0.0, 0.0, 0.0, 0.0, 0.0, 0.0, 0.0, 0.0, 0.0, 0.0, 0.0, 0.0, 0.0, 0.0, 0.0, 0.0, 0.0, 0.0, 0.0, 0.0, 0.0, 0.0, 0.0, 0.0, 0.0, 0.0, 0.0, 0.0, 0.0, 0.0, 0.0, 0.0, 0.0, 0.0, 0.0, 0.0, 0.0, 0.0, 0.0, 0.0, 0.0, 0.0, 0.0, 0.0, 0.0, 0.0, 0.0, 0.0, 0.0, 0.0, 0.0, 0.0, 0.0, 0.0, 0.0, 0.0, 0.0, 0.0, 0.0, 0.0, 0.0, 0.0, 0.0, 0.0, 0.0, 0.0, 0.0, 0.0, 0.0, 0.0, 0.0, 0.0, 0.0, 0.0, 0.0, 0.0, 0.0, 0.0, 0.0, 0.0, 0.0, 0.0, 0.0, 0.0, 0.0, 0.0, 0.0, 0.0, 0.0, 0.0, 0.0, 0.0, 0.0, 0.0, 0.0, 0.0, 0.0, 0.0, 0.0, 0.0, 0.0, 0.0, 0.0, 0.0, 0.0])
_uv.active_render = True
_uv = me_mesh_003.uv_layers.new(name='UVMap')
_uv.uv.foreach_set('vector', [0.0, 0.0, 0.0, 0.0, 0.0, 0.0, 0.0, 0.0, 0.0, 0.0, 0.0, 0.0, 0.0, 0.0, 0.0, 0.0, 0.0, 0.0, 0.0, 0.0, 0.0, 0.0, 0.0, 0.0, 0.0, 0.0, 0.0, 0.0, 0.0, 0.0, 0.0, 0.0, 0.0, 0.0, 0.0, 0.0, 0.0, 0.0, 0.0, 0.0, 0.0, 0.0, 0.0, 0.0, 0.0, 0.0, 0.0, 0.0, 0.0, 0.0, 0.0, 0.0, 0.0, 0.0, 0.0, 0.0, 0.0, 0.0, 0.0, 0.0, 0.0, 0.0, 0.0, 0.0, 0.0, 0.0, 0.0, 0.0, 0.0, 0.0, 0.0, 0.0, 0.0, 0.0, 0.0, 0.0, 0.0, 0.0, 0.0, 0.0, 0.0, 0.0, 0.0, 0.0, 0.0, 0.0, 0.0, 0.0, 0.0, 0.0, 0.0, 0.0, 0.0, 0.0, 0.0, 0.0, 0.0, 0.0, 0.0, 0.0, 0.0, 0.0, 0.0, 0.0, 0.0, 0.0, 0.0, 0.0, 0.0, 0.0, 0.0, 0.0, 0.0, 0.0, 0.0, 0.0, 0.0, 0.0, 0.0, 0.0, 0.0, 0.0, 0.0, 0.0, 0.0, 0.0, 0.0, 0.0, 0.0, 0.0, 0.0, 0.0, 0.0, 0.0, 0.0, 0.0, 0.0, 0.0, 0.0, 0.0, 0.0, 0.0, 0.0, 0.0, 0.0, 0.0, 0.0, 0.0, 0.0, 0.0, 0.0, 0.0, 0.0, 0.0, 0.0, 0.0, 0.0, 0.0, 0.0, 0.0, 0.0, 0.0, 0.0, 0.0, 0.0, 0.0, 0.0, 0.0, 0.0, 0.0, 0.0, 0.0, 0.0, 0.0, 0.0, 0.0, 0.0, 0.0, 0.0, 0.0, 0.0, 0.0, 0.0, 0.0, 0.0, 0.0, 0.0, 0.0, 0.0, 0.0, 0.0, 0.0, 0.0, 0.0, 0.0, 0.0, 0.0, 0.0, 0.0, 0.0, 0.0, 0.0, 0.0, 0.0, 0.0, 0.0, 0.0, 0.0, 0.0, 0.0, 0.0, 0.0, 0.0, 0.0, 0.0, 0.0, 0.0, 0.0, 0.0, 0.0, 0.0, 0.0, 0.0, 0.0, 0.0, 0.0, 0.0, 0.0, 0.0, 0.0, 0.0, 0.0, 0.0, 0.0, 0.0, 0.0, 0.0, 0.0, 0.0, 0.0, 0.0, 0.0, 0.0, 0.0, 0.0, 0.0, 0.0, 0.0, 0.0, 0.0, 0.0, 0.0, 0.0, 0.0, 0.0, 0.0, 0.0, 0.0, 0.0, 0.0, 0.0, 0.0, 0.0, 0.0, 0.0, 0.0, 0.0, 0.0, 0.0, 0.0, 0.0, 0.0, 0.0, 0.0, 0.0, 0.0, 0.0, 0.0, 0.0, 0.0, 0.0, 0.0, 0.0, 0.0, 0.0, 0.0, 0.0, 0.0, 0.0, 0.0, 0.0, 0.0, 0.0, 0.0, 0.0, 0.0, 0.0, 0.0, 0.0, 0.0, 0.0, 0.0, 0.0, 0.0, 0.0, 0.0, 0.0, 0.0, 0.0, 0.0, 0.0, 0.0, 0.0, 0.0, 0.0, 0.0, 0.0, 0.0, 0.0, 0.0, 0.0, 0.0, 0.0, 0.0, 0.0, 0.0, 0.0, 0.0, 0.0, 0.0, 0.0, 0.0, 0.0, 0.0, 0.0, 0.0, 0.0, 0.0, 0.0, 0.0, 0.0, 0.0, 0.0, 0.0, 0.0, 0.0, 0.0, 0.0, 0.0, 0.0, 0.0, 0.0, 0.0, 0.0, 0.0, 0.0, 0.0, 0.0, 0.0, 0.0, 0.0, 0.0, 0.0, 0.0, 0.0, 0.0, 0.0, 0.0, 0.0, 0.0, 0.0, 0.0, 0.0, 0.0, 0.0, 0.0, 0.0, 0.0, 0.0, 0.0, 0.0, 0.0, 0.0, 0.0, 0.0, 0.0, 0.0, 0.0, 0.0, 0.0, 0.0, 0.0, 0.0, 0.0, 0.0, 0.0, 0.0, 0.0, 0.0, 0.0, 0.0, 0.0, 0.0, 0.0, 0.0, 0.0, 0.0, 0.0, 0.0, 0.0, 0.0, 0.0, 0.0, 0.0, 0.0, 0.0, 0.0, 0.0, 0.0, 0.0, 0.0, 0.0, 0.0, 0.0, 0.0, 0.0, 0.0, 0.0, 0.0, 0.0, 0.0, 0.0, 0.0, 0.0, 0.0, 0.0, 0.0, 0.0, 0.0, 0.0, 0.0, 0.0, 0.0, 0.0, 0.0, 0.0, 0.0, 0.0, 0.0, 0.0, 0.0, 0.0, 0.0, 0.0, 0.0, 0.0, 0.0, 0.0, 0.0, 0.0, 0.0, 0.0, 0.0, 0.0, 0.0, 0.0, 0.0, 0.0, 0.0, 0.0, 0.0, 0.0, 0.0, 0.0, 0.0, 0.0, 0.0, 0.0, 0.0, 0.0, 0.0, 0.0, 0.0, 0.0, 0.0, 0.0, 0.0, 0.0, 0.0, 0.0, 0.0, 0.0, 0.0, 0.0, 0.0, 0.0, 0.0, 0.0, 0.0, 0.0, 0.0, 0.0, 0.0, 0.0, 0.0, 0.0, 0.0, 0.0, 0.0, 0.0, 0.0, 0.0, 0.0, 0.0, 0.0, 0.0, 0.0, 0.0, 0.0, 0.0, 0.0, 0.0, 0.0, 0.0, 0.0, 0.0, 0.0, 0.0, 0.0, 0.0, 0.0, 0.0, 0.0, 0.0, 0.0, 0.0, 0.0, 0.0, 0.0, 0.0, 0.0, 0.0, 0.0, 0.0, 0.0, 0.0, 0.0, 0.0, 0.0, 0.0, 0.0, 0.0, 0.0, 0.0, 0.0, 0.0, 0.0, 0.0, 0.0, 0.0, 0.0, 0.0, 0.0, 0.0, 0.0, 0.0, 0.0, 0.0, 0.0, 0.0, 0.0, 0.0, 0.0, 0.0, 0.0, 0.0, 0.0, 0.0, 0.0, 0.0, 0.0, 0.0, 0.0, 0.0, 0.0, 0.0, 0.0, 0.0, 0.0, 0.0, 0.0, 0.0, 0.0, 0.0, 0.0, 0.0, 0.0, 0.0, 0.0, 0.0, 0.0, 0.0, 0.0, 0.0, 0.0, 0.0, 0.0, 0.0, 0.0, 0.0, 0.0, 0.0, 0.0, 0.0, 0.0, 0.0, 0.0, 0.0, 0.0, 0.0, 0.0, 0.0, 0.0, 0.0, 0.0, 0.0, 0.0, 0.0, 0.0, 0.0, 0.0, 0.0, 0.0, 0.0, 0.0, 0.0, 0.0, 0.0, 0.0, 0.0, 0.0, 0.0, 0.0, 0.0, 0.0, 0.0, 0.0, 0.0, 0.0, 0.0, 0.0, 0.0, 0.0, 0.0, 0.0, 0.0, 0.0, 0.0, 0.0, 0.0, 0.0, 0.0, 0.0, 0.0, 0.0, 0.0, 0.0, 0.0, 0.0, 0.0, 0.0, 0.0, 0.0, 0.0, 0.0, 0.0, 0.0, 0.0, 0.0, 0.0, 0.0, 0.0, 0.0, 0.0, 0.0, 0.0, 0.0, 0.0, 0.0, 0.0, 0.0, 0.0, 0.0, 0.0, 0.0, 0.0, 0.0, 0.0, 0.0, 0.0, 0.0, 0.0, 0.0, 0.0, 0.0, 0.0, 0.0, 0.0, 0.0, 0.0, 0.0, 0.0, 0.0, 0.0, 0.0, 0.0, 0.0, 0.0, 0.0, 0.0, 0.0, 0.0, 0.0, 0.0, 0.0, 0.0, 0.0, 0.0, 0.0, 0.0, 0.0, 0.0, 0.0, 0.0, 0.0, 0.0, 0.0, 0.0, 0.0, 0.0, 0.0, 0.0, 0.0, 0.0, 0.0, 0.0, 0.0, 0.0, 0.0, 0.0, 0.0, 0.0, 0.0, 0.0, 0.0, 0.0, 0.0, 0.0, 0.0, 0.0, 0.0, 0.0, 0.0, 0.0, 0.0, 0.0, 0.0, 0.0, 0.0, 0.0, 0.0, 0.0, 0.0, 0.0, 0.0, 0.0, 0.0, 0.0, 0.0, 0.0, 0.0, 0.0, 0.0, 0.0, 0.0, 0.0, 0.0, 0.0, 0.0, 0.0, 0.0, 0.0, 0.0, 0.0, 0.0, 0.0, 0.0, 0.0, 0.0, 0.0, 0.0, 0.0, 0.0, 0.0, 0.0, 0.0, 0.0, 0.0, 0.0, 0.0, 0.0, 0.0, 0.0, 0.0, 0.0, 0.0, 0.0, 0.0, 0.0, 0.0, 0.0, 0.0, 0.0, 0.0, 0.0, 0.0, 0.0, 0.0, 0.0, 0.0, 0.0, 0.0, 0.0, 0.0, 0.0, 0.0, 0.0, 0.0, 0.0, 0.0, 0.0, 0.0, 0.0, 0.0, 0.0, 0.0, 0.0, 0.0, 0.0, 0.0, 0.0, 0.0, 0.0, 0.0, 0.0, 0.0, 0.0, 0.0, 0.0, 0.0, 0.0, 0.0, 0.0, 0.0, 0.0, 0.0, 0.0, 0.0, 0.0, 0.0, 0.0, 0.0, 0.0, 0.0, 0.0, 0.0, 0.0, 0.0, 0.0, 0.0, 0.0, 0.0, 0.0, 0.0, 0.0, 0.0, 0.0, 0.0, 0.0, 0.0, 0.0, 0.0, 0.0, 0.0, 0.0, 0.0, 0.0, 0.0, 0.0, 0.0, 0.0, 0.0, 0.0, 0.0, 0.0, 0.0, 0.0, 0.0, 0.0, 0.0, 0.0, 0.0, 0.0, 0.0, 0.0, 0.0, 0.0, 0.0, 0.0, 0.0, 0.0, 0.0, 0.0, 0.0, 0.0, 0.0, 0.0, 0.0, 0.0, 0.0, 0.0, 0.0, 0.0, 0.0, 0.0, 0.0, 0.0, 0.0, 0.0, 0.0, 0.0, 0.0, 0.0, 0.0, 0.0, 0.0, 0.0, 0.0, 0.0, 0.0, 0.0, 0.0, 0.0, 0.0, 0.0, 0.0, 0.0, 0.0, 0.0, 0.0, 0.0, 0.0, 0.0, 0.0, 0.0, 0.0, 0.0, 0.0, 0.0, 0.0, 0.0, 0.0, 0.0, 0.0, 0.0, 0.0, 0.0, 0.0, 0.0, 0.0, 0.0, 0.0, 0.0, 0.0, 0.0, 0.0, 0.0, 0.0, 0.0, 0.0, 0.0, 0.0, 0.0, 0.0, 0.0, 0.0, 0.0, 0.0, 0.0, 0.0, 0.0, 0.0, 0.0, 0.0, 0.0, 0.0, 0.0, 0.0, 0.0, 0.0, 0.0, 0.0, 0.0, 0.0, 0.0, 0.0, 0.0, 0.0, 0.0, 0.0, 0.0, 0.0, 0.0, 0.0, 0.0, 0.0, 0.0, 0.0, 0.0, 0.0, 0.0, 0.0, 0.0, 0.0, 0.0, 0.0, 0.0, 0.0, 0.0, 0.0, 0.0, 0.0, 0.0, 0.0, 0.0, 0.0, 0.0, 0.0, 0.0, 0.0, 0.0, 0.0, 0.0, 0.0, 0.0, 0.0, 0.0, 0.0, 0.0, 0.0, 0.0, 0.0, 0.0, 0.0, 0.0, 0.0, 0.0, 0.0, 0.0, 0.0, 0.0, 0.0, 0.0, 0.0, 0.0, 0.0, 0.0, 0.0, 0.0, 0.0, 0.0, 0.0, 0.0, 0.0, 0.0, 0.0, 0.0, 0.0, 0.0, 0.0, 0.0, 0.0, 0.0, 0.0, 0.0, 0.0, 0.0, 0.0, 0.0, 0.0, 0.0, 0.0, 0.0, 0.0, 0.0, 0.0, 0.0, 0.0, 0.0, 0.0, 0.0, 0.0, 0.0, 0.0, 0.0, 0.0, 0.0, 0.0, 0.0, 0.0, 0.0, 0.0, 0.0, 0.0, 0.0, 0.0, 0.0, 0.0, 0.0, 0.0, 0.0, 0.0, 0.0, 0.0, 0.0, 0.0, 0.0, 0.0, 0.0, 0.0, 0.0, 0.0, 0.0, 0.0, 0.0, 0.0, 0.0, 0.0, 0.0, 0.0, 0.0, 0.0, 0.0, 0.0, 0.0, 0.0, 0.0, 0.0, 0.0, 0.0, 0.0, 0.0, 0.0, 0.0, 0.0, 0.0, 0.0, 0.0, 0.0, 0.0, 0.0, 0.0, 0.0, 0.0, 0.0, 0.0, 0.0, 0.0, 0.0, 0.0, 0.0, 0.0, 0.0, 0.0, 0.0, 0.0, 0.0, 0.0, 0.0, 0.0, 0.0, 0.0, 0.0, 0.0, 0.0, 0.0, 0.0, 0.0, 0.0, 0.0, 0.0, 0.0, 0.0, 0.0, 0.0, 0.0, 0.0, 0.0, 0.0, 0.0, 0.0, 0.0, 0.0, 0.0, 0.0, 0.0, 0.0, 0.0, 0.0, 0.0, 0.0, 0.0, 0.0, 0.0, 0.0, 0.0, 0.0, 0.0, 0.0, 0.0, 0.0, 0.0, 0.0, 0.0, 0.0, 0.0, 0.0, 0.0, 0.0, 0.0, 0.0, 0.0, 0.0, 0.0, 0.0, 0.0, 0.0, 0.0, 0.0, 0.0, 0.0, 0.0, 0.0, 0.0, 0.0, 0.0, 0.0, 0.0, 0.0, 0.0, 0.0, 0.0, 0.0, 0.0, 0.0, 0.0, 0.0, 0.0, 0.0, 0.0, 0.0, 0.0, 0.0, 0.0, 0.0, 0.0, 0.0, 0.0, 0.0, 0.0, 0.0, 0.0, 0.0, 0.0, 0.0, 0.0, 0.0, 0.0, 0.0, 0.0, 0.0, 0.0, 0.0, 0.0, 0.0, 0.0, 0.0, 0.0, 0.0, 0.0, 0.0, 0.0, 0.0, 0.0, 0.0, 0.0, 0.0, 0.0, 0.0, 0.0, 0.0, 0.0, 0.0, 0.0, 0.0, 0.0, 0.0, 0.0, 0.0, 0.0, 0.0, 0.0, 0.0, 0.0, 0.0, 0.0, 0.0, 0.0, 0.0, 0.0, 0.0, 0.0, 0.0, 0.0, 0.0, 0.0, 0.0, 0.0, 0.0, 0.0, 0.0, 0.0, 0.0, 0.0, 0.0, 0.0, 0.0, 0.0, 0.0, 0.0, 0.0, 0.0, 0.0, 0.0, 0.0, 0.0, 0.0, 0.0, 0.0, 0.0, 0.0, 0.0, 0.0, 0.0, 0.8468, 0.8743, 0.7344, 1.0, 0.5722, 0.8662, 0.6819, 0.8499, 0.662, 0.7038, 0.7974, 0.7157, 0.7974, 0.7157, 0.662, 0.7038, 0.8043, 0.5966, 0.662, 0.7038, 0.6353, 0.588, 0.7344, 0.5002, 0.6719, 0.4447, 0.6353, 0.588, 0.5979, 0.4597, 0.6353, 0.588, 0.5474, 0.5643, 0.5979, 0.4597, 0.5979, 0.4597, 0.5166, 0.3436, 0.6335, 0.3172, 0.5722, 0.8662, 0.4902, 0.7215, 0.662, 0.7038, 0.5474, 0.5643, 0.4861, 0.4689, 0.5979, 0.4597, 0.7304, 0.04806, 0.505, 0.1968, 0.3494, 0.1168, 0.4902, 0.7215, 0.453, 0.5934, 0.5474, 0.5643, 0.4861, 0.4689, 0.4009, 0.4183, 0.5166, 0.3436, 0.5166, 0.3436, 0.4009, 0.4183, 0.3965, 0.2795, 0.5166, 0.3436, 0.3965, 0.2795, 0.505, 0.1968, 0.505, 0.1968, 0.3965, 0.2795, 0.3494, 0.1168, 0.453, 0.5934, 0.4009, 0.4183, 0.4861, 0.4689, 0.453, 0.5934, 0.3526, 0.6589, 0.3309, 0.5094, 0.453, 0.5934, 0.3309, 0.5094, 0.4009, 0.4183, 0.3965, 0.2795, 0.4009, 0.4183, 0.2893, 0.3401, 0.3309, 0.5094, 0.2893, 0.3401, 0.4009, 0.4183, 0.2893, 0.3401, 0.2531, 0.2295, 0.3965, 0.2795, 0.3526, 0.8155, 0.2651, 0.626, 0.3526, 0.6589, 0.2531, 0.2295, 0.1331, 0.09296, 0.3494, 0.1168, 0.2651, 0.626, 0.2513, 0.468, 0.3309, 0.5094, 0.255, 0.9514, 0.1282, 0.8469, 0.3526, 0.8155, 0.2513, 0.468, 0.1857, 0.4019, 0.2893, 0.3401, 0.1704, 0.6167, 0.1857, 0.4019, 0.2513, 0.468, 0.2031, 0.0, 0.3494, 0.1168, 0.1331, 0.09296, 0.1857, 0.4019, 0.1232, 0.2736, 0.2531, 0.2295, 0.201, 0.729, 0.1282, 0.8469, 0.07032, 0.6951, 0.08281, 0.5145, 0.03079, 0.3764, 0.1232, 0.2736, 1.0, 0.875, 0.967, 0.9723, 0.8468, 0.8743, 1.0, 0.3347, 0.9708, 0.4812, 0.9321, 0.2529, 1.0, 0.3347, 0.9321, 0.2529, 0.9964, 0.1748, 0.8748, 0.1467, 0.9002, 0.02766, 0.987, 0.0625, 0.9038, 0.4987, 0.8752, 0.3757, 0.9708, 0.4812, 0.8468, 0.8743, 0.7974, 0.7157, 0.8968, 0.6927, 0.8752, 0.3757, 0.8139, 0.3111, 0.9321, 0.2529, 0.9038, 0.4987, 0.8043, 0.5966, 0.8038, 0.4769, 0.8043, 0.5966, 0.662, 0.7038, 0.7344, 0.5002, 0.8468, 0.8743, 0.5722, 0.8662, 0.6819, 0.8499, 0.7344, 0.5002, 0.6353, 0.588, 0.6719, 0.4447, 0.7337, 0.3013, 0.7344, 0.5002, 0.6719, 0.4447, 0.7337, 0.3013, 0.6719, 0.4447, 0.6335, 0.3172, 0.6819, 0.8499, 0.5722, 0.8662, 0.662, 0.7038, 0.7337, 0.3013, 0.6335, 0.3172, 0.6839, 0.1546, 0.6719, 0.4447, 0.5979, 0.4597, 0.6335, 0.3172, 0.6839, 0.1546, 0.6335, 0.3172, 0.505, 0.1968, 0.505, 0.1968, 0.6335, 0.3172, 0.5166, 0.3436, 3.407e-08, 0.7251, 0.0, 0.4799, 0.08281, 0.5145, 0.07032, 0.6951, 0.7304, 0.04806, 0.6839, 0.1546, 0.505, 0.1968, 0.5979, 0.4597, 0.4861, 0.4689, 0.5166, 0.3436, 0.5474, 0.5643, 0.453, 0.5934, 0.4861, 0.4689, 0.5722, 0.8662, 0.3526, 0.8155, 0.4902, 0.7215, 0.5722, 0.8662, 0.255, 0.9514, 0.3526, 0.8155, 0.4902, 0.7215, 0.3526, 0.6589, 0.453, 0.5934, 0.4902, 0.7215, 0.3526, 0.8155, 0.3526, 0.6589, 0.3494, 0.1168, 0.3965, 0.2795, 0.2531, 0.2295, 0.3309, 0.5094, 0.3526, 0.6589, 0.2651, 0.626, 0.3309, 0.5094, 0.2513, 0.468, 0.2893, 0.3401, 0.3526, 0.8155, 0.201, 0.729, 0.2651, 0.626, 0.2651, 0.626, 0.1704, 0.6167, 0.2513, 0.468, 0.201, 0.729, 0.3526, 0.8155, 0.1282, 0.8469, 0.2893, 0.3401, 0.1857, 0.4019, 0.2531, 0.2295, 0.2651, 0.626, 0.201, 0.729, 0.1704, 0.6167, 0.1331, 0.09296, 0.2531, 0.2295, 0.1232, 0.2736, 0.1704, 0.6167, 0.201, 0.729, 0.07032, 0.6951, 0.1857, 0.4019, 0.1704, 0.6167, 0.08281, 0.5145, 0.1857, 0.4019, 0.08281, 0.5145, 0.1232, 0.2736, 0.1331, 0.09296, 0.1232, 0.2736, 0.03853, 0.1864, 0.08281, 0.5145, 0.1704, 0.6167, 0.07032, 0.6951, 0.1232, 0.2736, 0.03079, 0.3764, 0.03853, 0.1864, 0.8968, 0.6927, 0.9038, 0.4987, 0.9708, 0.4812, 0.9662, 0.7241, 0.03079, 0.3764, 0.08281, 0.5145, 0.0, 0.4799, 0.07032, 0.6951, 0.1282, 0.8469, 3.407e-08, 0.7251, 1.0, 0.875, 0.8468, 0.8743, 0.9662, 0.7241, 0.9964, 0.1748, 0.8748, 0.1467, 0.987, 0.0625, 0.8748, 0.1467, 0.9964, 0.1748, 0.9321, 0.2529, 0.5474, 0.5643, 0.6353, 0.588, 0.662, 0.7038, 0.4902, 0.7215, 0.9321, 0.2529, 0.9708, 0.4812, 0.8752, 0.3757, 0.6839, 0.1546, 0.8748, 0.1467, 0.8139, 0.3111, 0.7337, 0.3013, 0.9662, 0.7241, 0.8468, 0.8743, 0.8968, 0.6927, 0.8748, 0.1467, 0.9321, 0.2529, 0.8139, 0.3111, 0.8968, 0.6927, 0.7974, 0.7157, 0.8043, 0.5966, 0.9038, 0.4987, 0.8968, 0.6927, 0.8043, 0.5966, 0.9038, 0.4987, 0.8038, 0.4769, 0.8752, 0.3757, 0.8752, 0.3757, 0.8038, 0.4769, 0.8139, 0.3111, 0.7337, 0.3013, 0.8139, 0.3111, 0.8038, 0.4769, 0.7344, 0.5002, 0.9002, 0.02766, 0.8748, 0.1467, 0.6839, 0.1546, 0.8038, 0.4769, 0.8043, 0.5966, 0.7344, 0.5002, 0.7974, 0.7157, 0.8468, 0.8743, 0.6819, 0.8499, 0.8468, 0.8743, 0.7344, 1.0, 0.5722, 0.8662, 0.6819, 0.8499, 0.662, 0.7038, 0.7974, 0.7157, 0.7974, 0.7157, 0.662, 0.7038, 0.8043, 0.5966, 0.662, 0.7038, 0.6353, 0.588, 0.7344, 0.5002, 0.6719, 0.4447, 0.6353, 0.588, 0.5979, 0.4597, 0.6353, 0.588, 0.5474, 0.5643, 0.5979, 0.4597, 0.5979, 0.4597, 0.5166, 0.3436, 0.6335, 0.3172, 0.5722, 0.8662, 0.4902, 0.7215, 0.662, 0.7038, 0.5474, 0.5643, 0.4861, 0.4689, 0.5979, 0.4597, 0.7304, 0.04806, 0.505, 0.1968, 0.3494, 0.1168, 0.4902, 0.7215, 0.453, 0.5934, 0.5474, 0.5643, 0.4861, 0.4689, 0.4009, 0.4183, 0.5166, 0.3436, 0.5166, 0.3436, 0.4009, 0.4183, 0.3965, 0.2795, 0.5166, 0.3436, 0.3965, 0.2795, 0.505, 0.1968, 0.505, 0.1968, 0.3965, 0.2795, 0.3494, 0.1168, 0.453, 0.5934, 0.4009, 0.4183, 0.4861, 0.4689, 0.453, 0.5934, 0.3526, 0.6589, 0.3309, 0.5094, 0.453, 0.5934, 0.3309, 0.5094, 0.4009, 0.4183, 0.3965, 0.2795, 0.4009, 0.4183, 0.2893, 0.3401, 0.3309, 0.5094, 0.2893, 0.3401, 0.4009, 0.4183, 0.2893, 0.3401, 0.2531, 0.2295, 0.3965, 0.2795, 0.3526, 0.8155, 0.2651, 0.626, 0.3526, 0.6589, 0.2531, 0.2295, 0.1331, 0.09296, 0.3494, 0.1168, 0.2651, 0.626, 0.2513, 0.468, 0.3309, 0.5094, 0.255, 0.9514, 0.1282, 0.8469, 0.3526, 0.8155, 0.2513, 0.468, 0.1857, 0.4019, 0.2893, 0.3401, 0.1704, 0.6167, 0.1857, 0.4019, 0.2513, 0.468, 0.2031, 0.0, 0.3494, 0.1168, 0.1331, 0.09296, 0.1857, 0.4019, 0.1232, 0.2736, 0.2531, 0.2295, 0.201, 0.729, 0.1282, 0.8469, 0.07032, 0.6951, 0.08281, 0.5145, 0.03079, 0.3764, 0.1232, 0.2736, 1.0, 0.875, 0.967, 0.9723, 0.8468, 0.8743, 1.0, 0.3347, 0.9708, 0.4812, 0.9321, 0.2529, 1.0, 0.3347, 0.9321, 0.2529, 0.9964, 0.1748, 0.8748, 0.1467, 0.9002, 0.02766, 0.987, 0.0625, 0.9038, 0.4987, 0.8752, 0.3757, 0.9708, 0.4812, 0.8468, 0.8743, 0.7974, 0.7157, 0.8968, 0.6927, 0.8752, 0.3757, 0.8139, 0.3111, 0.9321, 0.2529, 0.9038, 0.4987, 0.8043, 0.5966, 0.8038, 0.4769, 0.8043, 0.5966, 0.662, 0.7038, 0.7344, 0.5002, 0.8468, 0.8743, 0.5722, 0.8662, 0.6819, 0.8499, 0.7344, 0.5002, 0.6353, 0.588, 0.6719, 0.4447, 0.7337, 0.3013, 0.7344, 0.5002, 0.6719, 0.4447, 0.7337, 0.3013, 0.6719, 0.4447, 0.6335, 0.3172, 0.6819, 0.8499, 0.5722, 0.8662, 0.662, 0.7038, 0.7337, 0.3013, 0.6335, 0.3172, 0.6839, 0.1546, 0.6719, 0.4447, 0.5979, 0.4597, 0.6335, 0.3172, 0.6839, 0.1546, 0.6335, 0.3172, 0.505, 0.1968, 0.505, 0.1968, 0.6335, 0.3172, 0.5166, 0.3436, 3.407e-08, 0.7251, 0.0, 0.4799, 0.08281, 0.5145, 0.07032, 0.6951, 0.7304, 0.04806, 0.6839, 0.1546, 0.505, 0.1968, 0.5979, 0.4597, 0.4861, 0.4689, 0.5166, 0.3436, 0.5474, 0.5643, 0.453, 0.5934, 0.4861, 0.4689, 0.5722, 0.8662, 0.3526, 0.8155, 0.4902, 0.7215, 0.5722, 0.8662, 0.255, 0.9514, 0.3526, 0.8155, 0.4902, 0.7215, 0.3526, 0.6589, 0.453, 0.5934, 0.4902, 0.7215, 0.3526, 0.8155, 0.3526, 0.6589, 0.3494, 0.1168, 0.3965, 0.2795, 0.2531, 0.2295, 0.3309, 0.5094, 0.3526, 0.6589, 0.2651, 0.626, 0.3309, 0.5094, 0.2513, 0.468, 0.2893, 0.3401, 0.3526, 0.8155, 0.201, 0.729, 0.2651, 0.626, 0.2651, 0.626, 0.1704, 0.6167, 0.2513, 0.468, 0.201, 0.729, 0.3526, 0.8155, 0.1282, 0.8469, 0.2893, 0.3401, 0.1857, 0.4019, 0.2531, 0.2295, 0.2651, 0.626, 0.201, 0.729, 0.1704, 0.6167, 0.1331, 0.09296, 0.2531, 0.2295, 0.1232, 0.2736, 0.1704, 0.6167, 0.201, 0.729, 0.07032, 0.6951, 0.1857, 0.4019, 0.1704, 0.6167, 0.08281, 0.5145, 0.1857, 0.4019, 0.08281, 0.5145, 0.1232, 0.2736, 0.1331, 0.09296, 0.1232, 0.2736, 0.03853, 0.1864, 0.08281, 0.5145, 0.1704, 0.6167, 0.07032, 0.6951, 0.1232, 0.2736, 0.03079, 0.3764, 0.03853, 0.1864, 0.8968, 0.6927, 0.9038, 0.4987, 0.9708, 0.4812, 0.9662, 0.7241, 0.03079, 0.3764, 0.08281, 0.5145, 0.0, 0.4799, 0.07032, 0.6951, 0.1282, 0.8469, 3.407e-08, 0.7251, 1.0, 0.875, 0.8468, 0.8743, 0.9662, 0.7241, 0.9964, 0.1748, 0.8748, 0.1467, 0.987, 0.0625, 0.8748, 0.1467, 0.9964, 0.1748, 0.9321, 0.2529, 0.5474, 0.5643, 0.6353, 0.588, 0.662, 0.7038, 0.4902, 0.7215, 0.9321, 0.2529, 0.9708, 0.4812, 0.8752, 0.3757, 0.6839, 0.1546, 0.8748, 0.1467, 0.8139, 0.3111, 0.7337, 0.3013, 0.9662, 0.7241, 0.8468, 0.8743, 0.8968, 0.6927, 0.8748, 0.1467, 0.9321, 0.2529, 0.8139, 0.3111, 0.8968, 0.6927, 0.7974, 0.7157, 0.8043, 0.5966, 0.9038, 0.4987, 0.8968, 0.6927, 0.8043, 0.5966, 0.9038, 0.4987, 0.8038, 0.4769, 0.8752, 0.3757, 0.8752, 0.3757, 0.8038, 0.4769, 0.8139, 0.3111, 0.7337, 0.3013, 0.8139, 0.3111, 0.8038, 0.4769, 0.7344, 0.5002, 0.9002, 0.02766, 0.8748, 0.1467, 0.6839, 0.1546, 0.8038, 0.4769, 0.8043, 0.5966, 0.7344, 0.5002, 0.7974, 0.7157, 0.8468, 0.8743, 0.6819, 0.8499])
me_mesh_003.materials.append(mat_material_041)
me_mesh_003.materials.append(mat_material_006)
me_mesh_003.materials.append(mat_material_007)
me_mesh_003.use_remesh_fix_poles = True
me_mesh_003.use_remesh_preserve_attributes = False
me_mesh_003.use_mirror_vertex_groups = False
me_mesh_003.update()
me_mesh_003.normals_split_custom_set([tuple(v) for v in zip(*[iter([0.7144, -0.627, 0.3106, 0.7144, -0.627, 0.3106, 0.7144, -0.627, 0.3106, 0.4597, -0.7867, 0.4121, 0.4597, -0.7867, 0.4121, 0.4597, -0.7867, 0.4121, 0.6543, -0.7561, -0.01097, 0.6543, -0.7561, -0.01097, 0.6543, -0.7561, -0.01097, 0.6289, -0.7263, -0.2774, 0.6289, -0.7263, -0.2774, 0.6289, -0.7263, -0.2774, 0.6526, -0.7255, -0.2185, 0.6526, -0.7255, -0.2185, 0.6526, -0.7255, -0.2185, 0.6526, -0.7255, -0.2185, 0.6044, -0.7737, -0.1901, 0.6044, -0.7737, -0.1901, 0.6044, -0.7737, -0.1901, 0.6044, -0.7737, -0.1901, 0.9106, 0.2244, -0.347, 0.9106, 0.2244, -0.347, 0.9106, 0.2244, -0.347, 0.9759, -0.07148, -0.2062, 0.9759, -0.07148, -0.2062, 0.9759, -0.07148, -0.2062, 0.9851, 0.02297, -0.1705, 0.9851, 0.02297, -0.1705, 0.9851, 0.02297, -0.1705, 0.9851, 0.02297, -0.1705, 0.5242, 0.4651, 0.7134, 0.5242, 0.4651, 0.7134, 0.5242, 0.4651, 0.7134, 0.5749, 0.465, 0.6733, 0.5749, 0.465, 0.6733, 0.5749, 0.465, 0.6733, 0.7361, 0.6488, -0.1928, 0.7361, 0.6488, -0.1928, 0.7361, 0.6488, -0.1928, 0.7361, 0.6488, -0.1928, 0.692, 0.7163, 0.08931, 0.692, 0.7163, 0.08931, 0.692, 0.7163, 0.08931, 0.9361, -0.1824, -0.3008, 0.9361, -0.1824, -0.3008, 0.9361, -0.1824, -0.3008, 0.9474, -0.2784, -0.1578, 0.9474, -0.2784, -0.1578, 0.9474, -0.2784, -0.1578, 0.9929, 0.03902, -0.1119, 0.9931, 0.04131, -0.1095, 0.9929, 0.04392, -0.1106, 0.8975, 0.3879, -0.2097, 0.8975, 0.3879, -0.2097, 0.8975, 0.3879, -0.2097, 0.8975, 0.3879, -0.2097, 0.721, 0.6593, -0.2132, 0.721, 0.6593, -0.2132, 0.721, 0.6593, -0.2132, 0.721, 0.6593, -0.2132, 0.9467, -0.2902, -0.1398, 0.9467, -0.2902, -0.1398, 0.9467, -0.2902, -0.1398, 0.7786, -0.5928, -0.2061, 0.7786, -0.5928, -0.2061, 0.7786, -0.5928, -0.2061, 0.7843, -0.569, -0.2473, 0.7843, -0.569, -0.2473, 0.7843, -0.569, -0.2473, 0.9747, -0.1445, 0.1702, 0.9747, -0.1445, 0.1702, 0.9747, -0.1445, 0.1702, 0.9154, -0.1999, -0.3493, 0.9154, -0.1999, -0.3493, 0.9154, -0.1999, -0.3493, 0.9154, -0.1999, -0.3493, 0.5291, -0.8035, 0.2729, 0.5291, -0.8035, 0.2729, 0.5291, -0.8035, 0.2729, 0.5291, -0.8035, 0.2729, 0.9903, 0.06996, 0.1202, 0.9903, 0.06996, 0.1202, 0.9903, 0.06996, 0.1202, 0.7147, 0.6818, 0.156, 0.7147, 0.6818, 0.156, 0.7147, 0.6818, 0.156, 0.7215, 0.6229, -0.3025, 0.7215, 0.6229, -0.3025, 0.7215, 0.6229, -0.3025, 0.9419, -0.08256, 0.3256, 0.9419, -0.08256, 0.3256, 0.9419, -0.08256, 0.3256, 0.8247, -0.5432, -0.1576, 0.8247, -0.5432, -0.1576, 0.8247, -0.5432, -0.1576, 0.8118, -0.5657, -0.1451, 0.8118, -0.5657, -0.1451, 0.8118, -0.5657, -0.1451, 0.8294, -0.5171, -0.2114, 0.8294, -0.5171, -0.2114, 0.8294, -0.5171, -0.2114, 0.8941, -0.4477, -0.0136, 0.8941, -0.4477, -0.0136, 0.8941, -0.4477, -0.0136, 0.9068, -0.3723, -0.1975, 0.9068, -0.3723, -0.1975, 0.9068, -0.3723, -0.1975, 0.8757, -0.4394, -0.2003, 0.8757, -0.4394, -0.2003, 0.8757, -0.4394, -0.2003, 0.9636, 0.1752, 0.202, 0.9636, 0.1752, 0.202, 0.9636, 0.1752, 0.202, 1.0, 5.545e-07, 1.596e-07, 1.0, 5.727e-07, 3.334e-07, 1.0, 7.57e-07, 4.928e-07, 0.2888, 0.1632, 0.9434, 0.2888, 0.1632, 0.9434, 0.2888, 0.1632, 0.9434, 0.6815, -0.7169, -0.1471, 0.6815, -0.7169, -0.1471, 0.6815, -0.7169, -0.1471, 0.6815, -0.7169, -0.1471, 0.9892, 0.03752, -0.1415, 0.9892, 0.03752, -0.1415, 0.9892, 0.03752, -0.1415, 0.9892, 0.03752, -0.1415, 0.7199, 0.672, -0.1738, 0.7199, 0.672, -0.1738, 0.7199, 0.672, -0.1738, 0.7199, 0.672, -0.1738, 0.8285, 0.4543, 0.3273, 0.8285, 0.4543, 0.3273, 0.8285, 0.4543, 0.3273, 0.9931, 0.04131, -0.1095, 0.9933, 0.04345, -0.1071, 0.9929, 0.04392, -0.1106, 0.5219, -0.3605, 0.7731, 0.5219, -0.3605, 0.7731, 0.5219, -0.3605, 0.7731, 0.308, 0.8566, 0.4138, 0.308, 0.8566, 0.4138, 0.308, 0.8566, 0.4138, -0.06822, 0.7673, 0.6377, -0.06822, 0.7673, 0.6377, -0.06822, 0.7673, 0.6377, -0.06822, 0.7673, 0.6377, 0.02826, -0.9992, -0.02846, 0.02826, -0.9992, -0.02846, 0.02826, -0.9992, -0.02846, 0.02826, -0.9992, -0.02846, -0.1095, 0.9302, 0.3504, -0.1095, 0.9302, 0.3504, -0.1095, 0.9302, 0.3504, -2.317e-12, -0.998, 0.06301, -2.176e-05, -0.998, 0.06301, 2.324e-12, -0.998, 0.06301, 0.935, -0.02696, 0.3537, 0.935, -0.02696, 0.3537, 0.935, -0.02696, 0.3537, 0.8486, 0.03906, 0.5275, 0.8486, 0.03906, 0.5275, 0.8486, 0.03906, 0.5275, 0.309, 0.8667, 0.3917, 0.309, 0.8667, 0.3917, 0.309, 0.8667, 0.3917, 0.99, 0.02791, -0.1381, 0.99, 0.02791, -0.1381, 0.99, 0.02791, -0.1381, 0.99, 0.02791, -0.1381, 0.9978, 0.05433, 0.03738, 0.9978, 0.05433, 0.03738, 0.9978, 0.05433, 0.03738, 0.9978, 0.05433, 0.03738, 0.9756, 0.1377, 0.1708, 0.9756, 0.1377, 0.1708, 0.9756, 0.1377, 0.1708, 0.9673, 0.09669, -0.2344, 0.9673, 0.09669, -0.2344, 0.9673, 0.09669, -0.2344, 0.8227, -0.3161, 0.4725, 0.8227, -0.3161, 0.4725, 0.8227, -0.3161, 0.4725, 0.9157, -0.2614, -0.3052, 0.9157, -0.2614, -0.3052, 0.9157, -0.2614, -0.3052, 0.5219, -0.8279, 0.2054, 0.5219, -0.8279, 0.2054, 0.5219, -0.8279, 0.2054, 0.5743, -0.8164, 0.06006, 0.5743, -0.8164, 0.06006, 0.5743, -0.8164, 0.06006, 0.7083, 0.7055, 0.02395, 0.7083, 0.7055, 0.02395, 0.7083, 0.7055, 0.02395, 0.6352, -0.7694, -0.06695, 0.6352, -0.7694, -0.06695, 0.6352, -0.7694, -0.06695, 0.3907, 0.6197, 0.6807, 0.3907, 0.6197, 0.6807, 0.3907, 0.6197, 0.6807, 0.6171, 0.7496, 0.2392, 0.6171, 0.7496, 0.2392, 0.6171, 0.7496, 0.2392, 0.6771, 0.7278, -0.109, 0.6771, 0.7278, -0.109, 0.6771, 0.7278, -0.109, 0.9308, 0.2784, 0.237, 0.9308, 0.2784, 0.237, 0.9308, 0.2784, 0.237, 0.2549, -0.5547, 0.7921, 0.2549, -0.5547, 0.7921, 0.2549, -0.5547, 0.7921, 0.8938, 0.2124, 0.3949, 0.8938, 0.2124, 0.3949, 0.8938, 0.2124, 0.3949, 0.991, -0.007149, -0.1334, 0.991, -0.007149, -0.1334, 0.991, -0.007149, -0.1334, 0.393, 0.5201, 0.7583, 0.393, 0.5201, 0.7583, 0.393, 0.5201, 0.7583, 0.9838, -0.003572, -0.1793, 0.9838, -0.003572, -0.1793, 0.9838, -0.003572, -0.1793, 0.9838, -0.003572, -0.1793, 0.7486, 0.6301, -0.2063, 0.7486, 0.6301, -0.2063, 0.7486, 0.6301, -0.2063, 0.7486, 0.6301, -0.2063, 0.6942, 0.7175, -0.05655, 0.6942, 0.7175, -0.05655, 0.6942, 0.7175, -0.05655, 0.9021, 0.2746, 0.3328, 0.9021, 0.2746, 0.3328, 0.9021, 0.2746, 0.3328, 0.4582, -0.7626, 0.4566, 0.4582, -0.7626, 0.4566, 0.4582, -0.7626, 0.4566, 0.4582, -0.7626, 0.4566, 0.5023, -0.6728, 0.5432, 0.5023, -0.6728, 0.5432, 0.5023, -0.6728, 0.5432, 0.5899, 0.7519, 0.2945, 0.5899, 0.7519, 0.2945, 0.5899, 0.7519, 0.2945, 1.0, 5.727e-07, 3.334e-07, 1.0, 5.092e-07, 3.226e-07, 1.0, 4.856e-07, 3.411e-07, 1.0, 4.887e-07, 3.433e-07, 1.0, 4.887e-07, 3.433e-07, 1.0, 4.856e-07, 3.411e-07, 1.0, 4.901e-07, 3.443e-07, 1.0, 5.092e-07, 3.226e-07, 1.0, 5.727e-07, 3.334e-07, 1.0, 5.545e-07, 1.596e-07, 0.9148, 0.3961, 0.07947, 0.9148, 0.3961, 0.07947, 0.9148, 0.3961, 0.07947, 0.9608, -0.2588, -0.09971, 0.9608, -0.2588, -0.09971, 0.9608, -0.2588, -0.09971, 0.9608, -0.2588, -0.09971, 0.8935, -0.3494, -0.2822, 0.8935, -0.3494, -0.2822, 0.8935, -0.3494, -0.2822, 0.6827, -0.6815, -0.2635, 0.6827, -0.6815, -0.2635, 0.6827, -0.6815, -0.2635, 0.6827, -0.6815, -0.2635, 0.9696, -0.1302, 0.2073, 0.9696, -0.1302, 0.2073, 0.9696, -0.1302, 0.2073, 0.9459, -0.1911, -0.2622, 0.9459, -0.1911, -0.2622, 0.9459, -0.1911, -0.2622, 0.9459, -0.1911, -0.2622, 0.8776, -0.3354, 0.3425, 0.8776, -0.3354, 0.3425, 0.8776, -0.3354, 0.3425, 0.8776, -0.3354, 0.3425, 0.6736, 0.5577, -0.4851, 0.6736, 0.5577, -0.4851, 0.6736, 0.5577, -0.4851, 0.9675, -0.1496, 0.2038, 0.9675, -0.1496, 0.2038, 0.9675, -0.1496, 0.2038, 0.9571, -0.1855, 0.2224, 0.9571, -0.1855, 0.2224, 0.9571, -0.1855, 0.2224, 1.0, 3.926e-07, 9.94e-08, 1.0, 3.926e-07, 9.94e-08, 1.0, 3.926e-07, 9.94e-08, 0.9676, 0.1415, -0.2092, 0.9676, 0.1415, -0.2092, 0.9676, 0.1415, -0.2092, 0.9757, 0.05063, -0.2134, 0.9757, 0.05063, -0.2134, 0.9757, 0.05063, -0.2134, 0.9799, -0.0451, -0.1945, 0.9799, -0.0451, -0.1945, 0.9799, -0.0451, -0.1945, 0.9256, -0.2981, 0.2331, 0.9256, -0.2981, 0.2331, 0.9256, -0.2981, 0.2331, -0.7144, -0.627, 0.3106, -0.7144, -0.627, 0.3106, -0.7144, -0.627, 0.3106, -0.4597, -0.7867, 0.4121, -0.4597, -0.7867, 0.4121, -0.4597, -0.7867, 0.4121, -0.6543, -0.7561, -0.01097, -0.6543, -0.7561, -0.01097, -0.6543, -0.7561, -0.01097, -0.6289, -0.7263, -0.2774, -0.6289, -0.7263, -0.2774, -0.6289, -0.7263, -0.2774, -0.6526, -0.7255, -0.2185, -0.6526, -0.7255, -0.2185, -0.6526, -0.7255, -0.2185, -0.6526, -0.7255, -0.2185, -0.6044, -0.7737, -0.1901, -0.6044, -0.7737, -0.1901, -0.6044, -0.7737, -0.1901, -0.6044, -0.7737, -0.1901, -0.9106, 0.2244, -0.347, -0.9106, 0.2244, -0.347, -0.9106, 0.2244, -0.347, -0.9759, -0.07148, -0.2062, -0.9759, -0.07148, -0.2062, -0.9759, -0.07148, -0.2062, -0.9851, 0.02297, -0.1705, -0.9851, 0.02297, -0.1705, -0.9851, 0.02297, -0.1705, -0.9851, 0.02297, -0.1705, -0.5242, 0.4651, 0.7134, -0.5242, 0.4651, 0.7134, -0.5242, 0.4651, 0.7134, -0.5749, 0.465, 0.6733, -0.5749, 0.465, 0.6733, -0.5749, 0.465, 0.6733, -0.7361, 0.6488, -0.1928, -0.7361, 0.6488, -0.1928, -0.7361, 0.6488, -0.1928, -0.7361, 0.6488, -0.1928, -0.692, 0.7163, 0.08931, -0.692, 0.7163, 0.08931, -0.692, 0.7163, 0.08931, -0.9361, -0.1824, -0.3008, -0.9361, -0.1824, -0.3008, -0.9361, -0.1824, -0.3008, -0.9474, -0.2784, -0.1578, -0.9474, -0.2784, -0.1578, -0.9474, -0.2784, -0.1578, -0.9929, 0.03902, -0.1119, -0.9929, 0.04392, -0.1106, -0.9931, 0.0413, -0.1095, -0.8975, 0.3879, -0.2097, -0.8975, 0.3879, -0.2097, -0.8975, 0.3879, -0.2097, -0.8975, 0.3879, -0.2097, -0.721, 0.6593, -0.2132, -0.721, 0.6593, -0.2132, -0.721, 0.6593, -0.2132, -0.721, 0.6593, -0.2132, -0.9467, -0.2902, -0.1398, -0.9467, -0.2902, -0.1398, -0.9467, -0.2902, -0.1398, -0.7786, -0.5928, -0.2061, -0.7786, -0.5928, -0.2061, -0.7786, -0.5928, -0.2061, -0.7843, -0.569, -0.2473, -0.7843, -0.569, -0.2473, -0.7843, -0.569, -0.2473, -0.9747, -0.1445, 0.1702, -0.9747, -0.1445, 0.1702, -0.9747, -0.1445, 0.1702, -0.9154, -0.1999, -0.3494, -0.9154, -0.1999, -0.3494, -0.9154, -0.1999, -0.3494, -0.9154, -0.1999, -0.3494, -0.5291, -0.8035, 0.2729, -0.5291, -0.8035, 0.2729, -0.5291, -0.8035, 0.2729, -0.5291, -0.8035, 0.2729, -0.9903, 0.06996, 0.1202, -0.9903, 0.06996, 0.1202, -0.9903, 0.06996, 0.1202, -0.7147, 0.6818, 0.156, -0.7147, 0.6818, 0.156, -0.7147, 0.6818, 0.156, -0.7983, 0.5982, -0.06927, -0.7983, 0.5982, -0.06927, -0.7983, 0.5982, -0.06927, -0.9419, -0.08256, 0.3256, -0.9419, -0.08256, 0.3256, -0.9419, -0.08256, 0.3256, -0.8247, -0.5432, -0.1576, -0.8247, -0.5432, -0.1576, -0.8247, -0.5432, -0.1576, -0.8118, -0.5657, -0.1451, -0.8118, -0.5657, -0.1451, -0.8118, -0.5657, -0.1451, -0.8294, -0.5171, -0.2114, -0.8294, -0.5171, -0.2114, -0.8294, -0.5171, -0.2114, -0.8941, -0.4477, -0.0136, -0.8941, -0.4477, -0.0136, -0.8941, -0.4477, -0.0136, -0.9068, -0.3723, -0.1975, -0.9068, -0.3723, -0.1975, -0.9068, -0.3723, -0.1975, -0.8757, -0.4394, -0.2003, -0.8757, -0.4394, -0.2003, -0.8757, -0.4394, -0.2003, -0.9636, 0.1752, 0.202, -0.9636, 0.1752, 0.202, -0.9636, 0.1752, 0.202, -0.9979, -0.04454, 0.04768, -1.0, -3.981e-07, -2.844e-07, -1.0, -3.543e-07, -1.995e-07, -0.2888, 0.1632, 0.9434, -0.2888, 0.1632, 0.9434, -0.2888, 0.1632, 0.9434, -0.6815, -0.7169, -0.1471, -0.6815, -0.7169, -0.1471, -0.6815, -0.7169, -0.1471, -0.6815, -0.7169, -0.1471, -0.9892, 0.03752, -0.1415, -0.9892, 0.03752, -0.1415, -0.9892, 0.03752, -0.1415, -0.9892, 0.03752, -0.1415, -0.7199, 0.672, -0.1738, -0.7199, 0.672, -0.1738, -0.7199, 0.672, -0.1738, -0.7199, 0.672, -0.1738, -0.8285, 0.4543, 0.3273, -0.8285, 0.4543, 0.3273, -0.8285, 0.4543, 0.3273, -0.9931, 0.0413, -0.1095, -0.9929, 0.04392, -0.1106, -0.9933, 0.04345, -0.1071, -0.5219, -0.3605, 0.7731, -0.5219, -0.3605, 0.7731, -0.5219, -0.3605, 0.7731, -0.308, 0.8566, 0.4138, -0.308, 0.8566, 0.4138, -0.308, 0.8566, 0.4138, 0.06822, 0.7673, 0.6377, 0.06822, 0.7673, 0.6377, 0.06822, 0.7673, 0.6377, 0.06822, 0.7673, 0.6377, -0.02826, -0.9992, -0.02846, -0.02826, -0.9992, -0.02846, -0.02826, -0.9992, -0.02846, -0.02826, -0.9992, -0.02846, 0.1095, 0.9302, 0.3504, 0.1095, 0.9302, 0.3504, 0.1095, 0.9302, 0.3504, -2.317e-12, -0.998, 0.06301, 2.324e-12, -0.998, 0.06301, 2.176e-05, -0.998, 0.06301, -0.935, -0.02696, 0.3537, -0.935, -0.02696, 0.3537, -0.935, -0.02696, 0.3537, -0.8486, 0.03905, 0.5275, -0.8486, 0.03905, 0.5275, -0.8486, 0.03905, 0.5275, -0.309, 0.8667, 0.3917, -0.309, 0.8667, 0.3917, -0.309, 0.8667, 0.3917, -0.99, 0.02791, -0.1381, -0.99, 0.02791, -0.1381, -0.99, 0.02791, -0.1381, -0.99, 0.02791, -0.1381, -0.9978, 0.05433, 0.03738, -0.9978, 0.05433, 0.03738, -0.9978, 0.05433, 0.03738, -0.9978, 0.05433, 0.03738, -0.9756, 0.1377, 0.1708, -0.9756, 0.1377, 0.1708, -0.9756, 0.1377, 0.1708, -0.9673, 0.09669, -0.2344, -0.9673, 0.09669, -0.2344, -0.9673, 0.09669, -0.2344, -0.8227, -0.3161, 0.4725, -0.8227, -0.3161, 0.4725, -0.8227, -0.3161, 0.4725, -0.9157, -0.2614, -0.3052, -0.9157, -0.2614, -0.3052, -0.9157, -0.2614, -0.3052, -0.5219, -0.8279, 0.2054, -0.5219, -0.8279, 0.2054, -0.5219, -0.8279, 0.2054, -0.5743, -0.8164, 0.06006, -0.5743, -0.8164, 0.06006, -0.5743, -0.8164, 0.06006, -0.7083, 0.7055, 0.02395, -0.7083, 0.7055, 0.02395, -0.7083, 0.7055, 0.02395, -0.6352, -0.7694, -0.06694, -0.6352, -0.7694, -0.06694, -0.6352, -0.7694, -0.06694, -0.3907, 0.6197, 0.6807, -0.3907, 0.6197, 0.6807, -0.3907, 0.6197, 0.6807, -0.6171, 0.7496, 0.2392, -0.6171, 0.7496, 0.2392, -0.6171, 0.7496, 0.2392, -0.6771, 0.7278, -0.109, -0.6771, 0.7278, -0.109, -0.6771, 0.7278, -0.109, -0.9308, 0.2784, 0.237, -0.9308, 0.2784, 0.237, -0.9308, 0.2784, 0.237, -0.2549, -0.5547, 0.7921, -0.2549, -0.5547, 0.7921, -0.2549, -0.5547, 0.7921, -0.8938, 0.2124, 0.3949, -0.8938, 0.2124, 0.3949, -0.8938, 0.2124, 0.3949, -0.991, -0.00715, -0.1334, -0.991, -0.00715, -0.1334, -0.991, -0.00715, -0.1334, -0.393, 0.5201, 0.7583, -0.393, 0.5201, 0.7583, -0.393, 0.5201, 0.7583, -0.9838, -0.003573, -0.1793, -0.9838, -0.003573, -0.1793, -0.9838, -0.003573, -0.1793, -0.9838, -0.003573, -0.1793, -0.7486, 0.6301, -0.2063, -0.7486, 0.6301, -0.2063, -0.7486, 0.6301, -0.2063, -0.7486, 0.6301, -0.2063, -0.6942, 0.7175, -0.05655, -0.6942, 0.7175, -0.05655, -0.6942, 0.7175, -0.05655, -0.9021, 0.2746, 0.3328, -0.9021, 0.2746, 0.3328, -0.9021, 0.2746, 0.3328, -0.4582, -0.7626, 0.4566, -0.4582, -0.7626, 0.4566, -0.4582, -0.7626, 0.4566, -0.4582, -0.7626, 0.4566, -0.5023, -0.6728, 0.5432, -0.5023, -0.6728, 0.5432, -0.5023, -0.6728, 0.5432, -0.5899, 0.7519, 0.2945, -0.5899, 0.7519, 0.2945, -0.5899, 0.7519, 0.2945, -1.0, -2.819e-07, -2.334e-07, -1.0, -4.426e-07, -3.343e-07, -1.0, -3.348e-07, -3.115e-07, -1.0, -2.816e-07, -2.315e-07, -1.0, -4.426e-07, -3.343e-07, -1.0, -4.901e-07, -3.443e-07, -1.0, -3.348e-07, -3.115e-07, -1.0, -2.816e-07, -2.315e-07, -1.0, -2.68e-07, -1.514e-07, -1.0, -2.819e-07, -2.334e-07, -0.9148, 0.3961, 0.07947, -0.9148, 0.3961, 0.07947, -0.9148, 0.3961, 0.07947, -0.9608, -0.2588, -0.09971, -0.9608, -0.2588, -0.09971, -0.9608, -0.2588, -0.09971, -0.9608, -0.2588, -0.09971, -0.8935, -0.3494, -0.2822, -0.8935, -0.3494, -0.2822, -0.8935, -0.3494, -0.2822, -0.6827, -0.6815, -0.2635, -0.6827, -0.6815, -0.2635, -0.6827, -0.6815, -0.2635, -0.6827, -0.6815, -0.2635, -0.954, -0.1428, -0.2635, -0.954, -0.1428, -0.2635, -0.954, -0.1428, -0.2635, -0.9469, 0.1716, -0.2719, -0.9469, 0.1716, -0.2719, -0.9469, 0.1716, -0.2719, -0.8776, -0.3354, 0.3425, -0.8776, -0.3354, 0.3425, -0.8776, -0.3354, 0.3425, -0.8776, -0.3354, 0.3425, -0.6736, 0.5577, -0.4851, -0.6736, 0.5577, -0.4851, -0.6736, 0.5577, -0.4851, -0.9675, -0.1496, 0.2038, -0.9675, -0.1496, 0.2038, -0.9675, -0.1496, 0.2038, -0.9571, -0.1855, 0.2224, -0.9571, -0.1855, 0.2224, -0.9571, -0.1855, 0.2224, -1.0, -3.237e-07, -2.955e-07, -1.0, -3.237e-07, -2.955e-07, -1.0, -3.237e-07, -2.955e-07, -0.9676, 0.1415, -0.2092, -0.9676, 0.1415, -0.2092, -0.9676, 0.1415, -0.2092, -0.9757, 0.05063, -0.2134, -0.9757, 0.05063, -0.2134, -0.9757, 0.05063, -0.2134, -0.9799, -0.0451, -0.1945, -0.9799, -0.0451, -0.1945, -0.9799, -0.0451, -0.1945, -0.9256, -0.2981, 0.2331, -0.9256, -0.2981, 0.2331, -0.9256, -0.2981, 0.2331, 0.8801, 0.2973, -0.3702, 0.8801, 0.2973, -0.3702, 0.8801, 0.2973, -0.3702, 0.8801, 0.2973, -0.3702, 0.9766, 0.01114, -0.2149, 0.9766, 0.01114, -0.2149, 0.9766, 0.01114, -0.2149, 0.9766, 0.01114, -0.2149, -0.8801, 0.2973, -0.3702, -0.8801, 0.2973, -0.3702, -0.8801, 0.2973, -0.3702, -0.8801, 0.2973, -0.3702, -0.9766, 0.01114, -0.2149, -0.9766, 0.01114, -0.2149, -0.9766, 0.01114, -0.2149, -0.9766, 0.01114, -0.2149, 0.954, -0.1428, -0.2635, 0.954, -0.1428, -0.2635, 0.954, -0.1428, -0.2635, -0.9696, -0.1302, 0.2073, -0.9696, -0.1302, 0.2073, -0.9696, -0.1302, 0.2073, 0.6427, -0.6326, 0.4322, 0.6427, -0.6326, 0.4322, 0.6427, -0.6326, 0.4322, -0.6427, -0.6326, 0.4322, -0.6427, -0.6326, 0.4322, -0.6427, -0.6326, 0.4322, 0.9655, 0.2177, -0.1431, 0.9655, 0.2177, -0.1431, 0.9655, 0.2177, -0.1431, -0.9655, 0.2177, -0.1431, -0.9655, 0.2177, -0.1431, -0.9655, 0.2177, -0.1431, 0.9469, 0.1716, -0.2719, 0.9469, 0.1716, -0.2719, 0.9469, 0.1716, -0.2719, -0.9459, -0.1911, -0.2622, -0.9459, -0.1911, -0.2622, -0.9459, -0.1911, -0.2622, -0.9459, -0.1911, -0.2622, 0.77, 0.6361, 0.04919, 0.77, 0.6361, 0.04919, 0.77, 0.6361, 0.04919, 0.9783, 0.1885, -0.08602, 0.9783, 0.1885, -0.08602, 0.9783, 0.1885, -0.08602, 0.9783, 0.1885, -0.08602, 0.8934, -0.3734, 0.2497, 0.8934, -0.3734, 0.2497, 0.8934, -0.3734, 0.2497, -0.77, 0.6361, 0.04919, -0.77, 0.6361, 0.04919, -0.77, 0.6361, 0.04919, -0.9783, 0.1885, -0.08602, -0.9783, 0.1885, -0.08602, -0.9783, 0.1885, -0.08602, -0.9892, 0.136, -0.0555, -0.8934, -0.3734, 0.2497, -0.8934, -0.3734, 0.2497, -0.8934, -0.3734, 0.2497, -1.0, -3.543e-07, -1.995e-07, -1.0, -3.981e-07, -2.844e-07, -1.0, -4.449e-07, -3.755e-07, 1.0, 7.57e-07, 4.928e-07, 1.0, 5.727e-07, 3.334e-07, 1.0, 8.356e-07, 6.446e-07, 0.7983, 0.5982, -0.06927, 0.7983, 0.5982, -0.06927, 0.7983, 0.5982, -0.06927, -0.7215, 0.6229, -0.3025, -0.7215, 0.6229, -0.3025, -0.7215, 0.6229, -0.3025, -0.2035, -0.9306, 0.3043, -0.01891, -0.9942, -0.1061, 0.3175, -0.9325, 0.1723, 0.1181, -0.8798, 0.4604, 0.3634, -0.6039, 0.7094, -0.1492, -0.648, 0.7469, -0.1492, -0.648, 0.7469, 0.3634, -0.6039, 0.7094, -0.263, -0.323, 0.9091, 0.3634, -0.6039, 0.7094, 0.5678, -0.3174, 0.7595, 0.07954, -0.02705, 0.9965, 0.377, 0.1706, 0.9104, 0.5678, -0.3174, 0.7595, 0.7739, 0.1746, 0.6088, 0.5678, -0.3174, 0.7595, 0.8978, -0.2666, 0.3505, 0.7739, 0.1746, 0.6088, 0.7739, 0.1746, 0.6088, 0.8292, 0.5478, 0.1114, 0.4908, 0.5896, 0.6415, 0.3175, -0.9325, 0.1723, 0.6773, -0.7356, -0.01276, 0.3634, -0.6039, 0.7094, 0.8978, -0.2666, 0.3505, 0.9858, 0.1374, -0.09648, 0.7739, 0.1746, 0.6088, 0.004908, 0.993, 0.1182, 0.4844, 0.8714, 0.07736, 0.2004, 0.935, -0.2926, 0.6773, -0.7356, -0.01276, 0.867, -0.3397, -0.3645, 0.8978, -0.2666, 0.3505, 0.9858, 0.1374, -0.09648, 0.7251, 0.2799, -0.6291, 0.8292, 0.5478, 0.1114, 0.8292, 0.5478, 0.1114, 0.7251, 0.2799, -0.6291, 0.5323, 0.6915, -0.4882, 0.8292, 0.5478, 0.1114, 0.5323, 0.6915, -0.4882, 0.4844, 0.8714, 0.07736, 0.4844, 0.8714, 0.07736, 0.5323, 0.6915, -0.4882, 0.2004, 0.935, -0.2926, 0.867, -0.3397, -0.3645, 0.7251, 0.2799, -0.6291, 0.9858, 0.1374, -0.09648, 0.867, -0.3397, -0.3645, 0.4797, -0.5085, -0.7151, 0.4392, -0.01721, -0.8982, 0.867, -0.3397, -0.3645, 0.4392, -0.01721, -0.8982, 0.7251, 0.2799, -0.6291, 0.5323, 0.6915, -0.4882, 0.7251, 0.2799, -0.6291, 0.1987, 0.4954, -0.8456, 0.4392, -0.01721, -0.8982, 0.1987, 0.4954, -0.8456, 0.7251, 0.2799, -0.6291, 0.1987, 0.4954, -0.8456, 0.001151, 0.7487, -0.663, 0.5323, 0.6915, -0.4882, 0.2643, -0.8528, -0.4504, 0.06836, -0.4033, -0.9125, 0.4797, -0.5085, -0.7151, 0.001151, 0.7487, -0.663, -0.1432, 0.9613, -0.2355, 0.2004, 0.935, -0.2926, 0.06836, -0.4033, -0.9125, -0.007435, 0.08336, -0.9965, 0.4392, -0.01721, -0.8982, -0.01891, -0.9942, -0.1061, -0.2735, -0.9111, -0.3082, 0.2643, -0.8528, -0.4504, -0.007435, 0.08336, -0.9965, -0.3523, 0.2817, -0.8925, 0.1987, 0.4954, -0.8456, -0.3839, -0.3711, -0.8455, -0.3523, 0.2817, -0.8925, -0.007435, 0.08336, -0.9965, 0.004908, 0.993, 0.1182, 0.2004, 0.935, -0.2926, -0.1432, 0.9613, -0.2355, -0.3523, 0.2817, -0.8925, -0.4836, 0.6702, -0.563, 0.001151, 0.7487, -0.663, -0.1587, -0.7043, -0.692, -0.2735, -0.9111, -0.3082, -0.7075, -0.6025, -0.3694, -0.8429, -0.06147, -0.5346, -0.8633, 0.4572, -0.2137, -0.4836, 0.6702, -0.563, -0.2735, -0.9111, -0.3082, -0.01891, -0.9942, -0.1061, -0.2035, -0.9306, 0.3043, -0.8633, 0.4572, -0.2137, -0.9732, 0.05158, 0.2239, -0.6038, 0.7331, 0.313, -0.8633, 0.4572, -0.2137, -0.6038, 0.7331, 0.313, -0.4673, 0.8769, -0.1122, -0.2485, 0.9052, 0.3448, 0.004908, 0.993, 0.1182, -0.1432, 0.9613, -0.2355, -0.7466, -0.0625, 0.6624, -0.5851, 0.4159, 0.6962, -0.9732, 0.05158, 0.2239, -0.2035, -0.9306, 0.3043, -0.1492, -0.648, 0.7469, -0.5917, -0.5725, 0.5676, -0.5851, 0.4159, 0.6962, -0.2346, 0.5808, 0.7795, -0.6038, 0.7331, 0.313, -0.7466, -0.0625, 0.6624, -0.263, -0.323, 0.9091, -0.2888, 0.1008, 0.9521, -0.263, -0.323, 0.9091, 0.3634, -0.6039, 0.7094, 0.07954, -0.02705, 0.9965, -0.2035, -0.9306, 0.3043, 0.3175, -0.9325, 0.1723, 0.1181, -0.8798, 0.4604, 0.07954, -0.02705, 0.9965, 0.5678, -0.3174, 0.7595, 0.377, 0.1706, 0.9104, 0.05611, 0.5763, 0.8153, 0.07954, -0.02705, 0.9965, 0.377, 0.1706, 0.9104, 0.05611, 0.5763, 0.8153, 0.377, 0.1706, 0.9104, 0.4908, 0.5896, 0.6415, 0.1181, -0.8798, 0.4604, 0.3175, -0.9325, 0.1723, 0.3634, -0.6039, 0.7094, 0.05611, 0.5763, 0.8153, 0.4908, 0.5896, 0.6415, 0.1481, 0.8857, 0.4399, 0.377, 0.1706, 0.9104, 0.7739, 0.1746, 0.6088, 0.4908, 0.5896, 0.6415, 0.1481, 0.8857, 0.4399, 0.4908, 0.5896, 0.6415, 0.4844, 0.8714, 0.07736, 0.4844, 0.8714, 0.07736, 0.4908, 0.5896, 0.6415, 0.8292, 0.5478, 0.1114, -0.719, -0.68, 0.1435, -0.9732, 0.05158, 0.2239, -0.8429, -0.06147, -0.5346, -0.7075, -0.6025, -0.3694, 0.004908, 0.993, 0.1182, 0.1481, 0.8857, 0.4399, 0.4844, 0.8714, 0.07736, 0.7739, 0.1746, 0.6088, 0.9858, 0.1374, -0.09648, 0.8292, 0.5478, 0.1114, 0.8978, -0.2666, 0.3505, 0.867, -0.3397, -0.3645, 0.9858, 0.1374, -0.09648, 0.3175, -0.9325, 0.1723, 0.2643, -0.8528, -0.4504, 0.6773, -0.7356, -0.01276, 0.3175, -0.9325, 0.1723, -0.01891, -0.9942, -0.1061, 0.2643, -0.8528, -0.4504, 0.6773, -0.7356, -0.01276, 0.4797, -0.5085, -0.7151, 0.867, -0.3397, -0.3645, 0.6773, -0.7356, -0.01276, 0.2643, -0.8528, -0.4504, 0.4797, -0.5085, -0.7151, 0.2004, 0.935, -0.2926, 0.5323, 0.6915, -0.4882, 0.001151, 0.7487, -0.663, 0.4392, -0.01721, -0.8982, 0.4797, -0.5085, -0.7151, 0.06836, -0.4033, -0.9125, 0.4392, -0.01721, -0.8982, -0.007435, 0.08336, -0.9965, 0.1987, 0.4954, -0.8456, 0.2643, -0.8528, -0.4504, -0.1587, -0.7043, -0.692, 0.06836, -0.4033, -0.9125, 0.06836, -0.4033, -0.9125, -0.3839, -0.3711, -0.8455, -0.007435, 0.08336, -0.9965, -0.1587, -0.7043, -0.692, 0.2643, -0.8528, -0.4504, -0.2735, -0.9111, -0.3082, 0.1987, 0.4954, -0.8456, -0.3523, 0.2817, -0.8925, 0.001151, 0.7487, -0.663, 0.06836, -0.4033, -0.9125, -0.1587, -0.7043, -0.692, -0.3839, -0.3711, -0.8455, -0.1432, 0.9613, -0.2355, 0.001151, 0.7487, -0.663, -0.4836, 0.6702, -0.563, -0.3839, -0.3711, -0.8455, -0.1587, -0.7043, -0.692, -0.7075, -0.6025, -0.3694, -0.3523, 0.2817, -0.8925, -0.3839, -0.3711, -0.8455, -0.8429, -0.06147, -0.5346, -0.3523, 0.2817, -0.8925, -0.8429, -0.06147, -0.5346, -0.4836, 0.6702, -0.563, -0.1432, 0.9613, -0.2355, -0.4836, 0.6702, -0.563, -0.4673, 0.8769, -0.1122, -0.8429, -0.06147, -0.5346, -0.3839, -0.3711, -0.8455, -0.7075, -0.6025, -0.3694, -0.4836, 0.6702, -0.563, -0.8633, 0.4572, -0.2137, -0.4673, 0.8769, -0.1122, -0.5917, -0.5725, 0.5676, -0.7466, -0.0625, 0.6624, -0.9732, 0.05158, 0.2239, -0.719, -0.68, 0.1435, -0.8633, 0.4572, -0.2137, -0.8429, -0.06147, -0.5346, -0.9732, 0.05158, 0.2239, -0.7075, -0.6025, -0.3694, -0.2735, -0.9111, -0.3082, -0.719, -0.68, 0.1435, -0.2735, -0.9111, -0.3082, -0.2035, -0.9306, 0.3043, -0.719, -0.68, 0.1435, -0.4673, 0.8769, -0.1122, -0.2485, 0.9052, 0.3448, -0.1432, 0.9613, -0.2355, -0.2485, 0.9052, 0.3448, -0.4673, 0.8769, -0.1122, -0.6038, 0.7331, 0.313, 0.8978, -0.2666, 0.3505, 0.5678, -0.3174, 0.7595, 0.3634, -0.6039, 0.7094, 0.6773, -0.7356, -0.01276, -0.6038, 0.7331, 0.313, -0.9732, 0.05158, 0.2239, -0.5851, 0.4159, 0.6962, 0.1481, 0.8857, 0.4399, -0.2485, 0.9052, 0.3448, -0.2346, 0.5808, 0.7795, 0.05611, 0.5763, 0.8153, -0.719, -0.68, 0.1435, -0.2035, -0.9306, 0.3043, -0.5917, -0.5725, 0.5676, -0.2485, 0.9052, 0.3448, -0.6038, 0.7331, 0.313, -0.2346, 0.5808, 0.7795, -0.5917, -0.5725, 0.5676, -0.1492, -0.648, 0.7469, -0.263, -0.323, 0.9091, -0.7466, -0.0625, 0.6624, -0.5917, -0.5725, 0.5676, -0.263, -0.323, 0.9091, -0.7466, -0.0625, 0.6624, -0.2888, 0.1008, 0.9521, -0.5851, 0.4159, 0.6962, -0.5851, 0.4159, 0.6962, -0.2888, 0.1008, 0.9521, -0.2346, 0.5808, 0.7795, 0.05611, 0.5763, 0.8153, -0.2346, 0.5808, 0.7795, -0.2888, 0.1008, 0.9521, 0.07954, -0.02705, 0.9965, 0.004908, 0.993, 0.1182, -0.2485, 0.9052, 0.3448, 0.1481, 0.8857, 0.4399, -0.2888, 0.1008, 0.9521, -0.263, -0.323, 0.9091, 0.07954, -0.02705, 0.9965, -0.1492, -0.648, 0.7469, -0.2035, -0.9306, 0.3043, 0.1181, -0.8798, 0.4604, -0.2035, -0.9306, 0.3043, -0.01891, -0.9942, -0.1061, 0.3175, -0.9325, 0.1723, 0.1181, -0.8798, 0.4604, 0.3634, -0.6039, 0.7094, -0.1492, -0.648, 0.7469, -0.1492, -0.648, 0.7469, 0.3634, -0.6039, 0.7094, -0.263, -0.323, 0.9091, 0.3634, -0.6039, 0.7094, 0.5678, -0.3174, 0.7595, 0.07954, -0.02705, 0.9965, 0.377, 0.1706, 0.9104, 0.5678, -0.3174, 0.7595, 0.7739, 0.1746, 0.6088, 0.5678, -0.3174, 0.7595, 0.8978, -0.2666, 0.3505, 0.7739, 0.1746, 0.6088, 0.7739, 0.1746, 0.6088, 0.8292, 0.5478, 0.1114, 0.4908, 0.5896, 0.6415, 0.3175, -0.9325, 0.1723, 0.6773, -0.7356, -0.01276, 0.3634, -0.6039, 0.7094, 0.8978, -0.2666, 0.3505, 0.9858, 0.1374, -0.09648, 0.7739, 0.1746, 0.6088, 0.004908, 0.993, 0.1182, 0.4844, 0.8714, 0.07736, 0.2004, 0.935, -0.2926, 0.6773, -0.7356, -0.01276, 0.867, -0.3397, -0.3645, 0.8978, -0.2666, 0.3505, 0.9858, 0.1374, -0.09648, 0.7251, 0.2799, -0.6291, 0.8292, 0.5478, 0.1114, 0.8292, 0.5478, 0.1114, 0.7251, 0.2799, -0.6291, 0.5323, 0.6915, -0.4882, 0.8292, 0.5478, 0.1114, 0.5323, 0.6915, -0.4882, 0.4844, 0.8714, 0.07736, 0.4844, 0.8714, 0.07736, 0.5323, 0.6915, -0.4882, 0.2004, 0.935, -0.2926, 0.867, -0.3397, -0.3645, 0.7251, 0.2799, -0.6291, 0.9858, 0.1374, -0.09648, 0.867, -0.3397, -0.3645, 0.4797, -0.5085, -0.7151, 0.4392, -0.01721, -0.8982, 0.867, -0.3397, -0.3645, 0.4392, -0.01721, -0.8982, 0.7251, 0.2799, -0.6291, 0.5323, 0.6915, -0.4882, 0.7251, 0.2799, -0.6291, 0.1987, 0.4954, -0.8456, 0.4392, -0.01721, -0.8982, 0.1987, 0.4954, -0.8456, 0.7251, 0.2799, -0.6291, 0.1987, 0.4954, -0.8456, 0.001152, 0.7487, -0.663, 0.5323, 0.6915, -0.4882, 0.2643, -0.8528, -0.4504, 0.06837, -0.4033, -0.9125, 0.4797, -0.5085, -0.7151, 0.001152, 0.7487, -0.663, -0.1432, 0.9613, -0.2355, 0.2004, 0.935, -0.2926, 0.06837, -0.4033, -0.9125, -0.007434, 0.08336, -0.9965, 0.4392, -0.01721, -0.8982, -0.01891, -0.9942, -0.1061, -0.2735, -0.9111, -0.3082, 0.2643, -0.8528, -0.4504, -0.007434, 0.08336, -0.9965, -0.3523, 0.2817, -0.8925, 0.1987, 0.4954, -0.8456, -0.3839, -0.3711, -0.8455, -0.3523, 0.2817, -0.8925, -0.007434, 0.08336, -0.9965, 0.004908, 0.993, 0.1182, 0.2004, 0.935, -0.2926, -0.1432, 0.9613, -0.2355, -0.3523, 0.2817, -0.8925, -0.4836, 0.6702, -0.563, 0.001152, 0.7487, -0.663, -0.1587, -0.7043, -0.692, -0.2735, -0.9111, -0.3082, -0.7075, -0.6025, -0.3694, -0.8429, -0.06147, -0.5346, -0.8633, 0.4572, -0.2137, -0.4836, 0.6702, -0.563, -0.2735, -0.9111, -0.3082, -0.01891, -0.9942, -0.1061, -0.2035, -0.9306, 0.3043, -0.8633, 0.4572, -0.2137, -0.9732, 0.05158, 0.2239, -0.6038, 0.7331, 0.313, -0.8633, 0.4572, -0.2137, -0.6038, 0.7331, 0.313, -0.4673, 0.8769, -0.1122, -0.2485, 0.9052, 0.3448, 0.004908, 0.993, 0.1182, -0.1432, 0.9613, -0.2355, -0.7466, -0.0625, 0.6624, -0.5851, 0.4159, 0.6962, -0.9732, 0.05158, 0.2239, -0.2035, -0.9306, 0.3043, -0.1492, -0.648, 0.7469, -0.5917, -0.5725, 0.5676, -0.5851, 0.4159, 0.6962, -0.2346, 0.5808, 0.7795, -0.6038, 0.7331, 0.313, -0.7466, -0.0625, 0.6624, -0.263, -0.323, 0.9091, -0.2888, 0.1008, 0.9521, -0.263, -0.323, 0.9091, 0.3634, -0.6039, 0.7094, 0.07954, -0.02705, 0.9965, -0.2035, -0.9306, 0.3043, 0.3175, -0.9325, 0.1723, 0.1181, -0.8798, 0.4604, 0.07954, -0.02705, 0.9965, 0.5678, -0.3174, 0.7595, 0.377, 0.1706, 0.9104, 0.05611, 0.5763, 0.8153, 0.07954, -0.02705, 0.9965, 0.377, 0.1706, 0.9104, 0.05611, 0.5763, 0.8153, 0.377, 0.1706, 0.9104, 0.4908, 0.5896, 0.6415, 0.1181, -0.8798, 0.4604, 0.3175, -0.9325, 0.1723, 0.3634, -0.6039, 0.7094, 0.05611, 0.5763, 0.8153, 0.4908, 0.5896, 0.6415, 0.1481, 0.8857, 0.4399, 0.377, 0.1706, 0.9104, 0.7739, 0.1746, 0.6088, 0.4908, 0.5896, 0.6415, 0.1481, 0.8857, 0.4399, 0.4908, 0.5896, 0.6415, 0.4844, 0.8714, 0.07736, 0.4844, 0.8714, 0.07736, 0.4908, 0.5896, 0.6415, 0.8292, 0.5478, 0.1114, -0.719, -0.68, 0.1435, -0.9732, 0.05158, 0.2239, -0.8429, -0.06147, -0.5346, -0.7075, -0.6025, -0.3694, 0.004908, 0.993, 0.1182, 0.1481, 0.8857, 0.4399, 0.4844, 0.8714, 0.07736, 0.7739, 0.1746, 0.6088, 0.9858, 0.1374, -0.09648, 0.8292, 0.5478, 0.1114, 0.8978, -0.2666, 0.3505, 0.867, -0.3397, -0.3645, 0.9858, 0.1374, -0.09648, 0.3175, -0.9325, 0.1723, 0.2643, -0.8528, -0.4504, 0.6773, -0.7356, -0.01276, 0.3175, -0.9325, 0.1723, -0.01891, -0.9942, -0.1061, 0.2643, -0.8528, -0.4504, 0.6773, -0.7356, -0.01276, 0.4797, -0.5085, -0.7151, 0.867, -0.3397, -0.3645, 0.6773, -0.7356, -0.01276, 0.2643, -0.8528, -0.4504, 0.4797, -0.5085, -0.7151, 0.2004, 0.935, -0.2926, 0.5323, 0.6915, -0.4882, 0.001152, 0.7487, -0.663, 0.4392, -0.01721, -0.8982, 0.4797, -0.5085, -0.7151, 0.06837, -0.4033, -0.9125, 0.4392, -0.01721, -0.8982, -0.007434, 0.08336, -0.9965, 0.1987, 0.4954, -0.8456, 0.2643, -0.8528, -0.4504, -0.1587, -0.7043, -0.692, 0.06837, -0.4033, -0.9125, 0.06837, -0.4033, -0.9125, -0.3839, -0.3711, -0.8455, -0.007434, 0.08336, -0.9965, -0.1587, -0.7043, -0.692, 0.2643, -0.8528, -0.4504, -0.2735, -0.9111, -0.3082, 0.1987, 0.4954, -0.8456, -0.3523, 0.2817, -0.8925, 0.001152, 0.7487, -0.663, 0.06837, -0.4033, -0.9125, -0.1587, -0.7043, -0.692, -0.3839, -0.3711, -0.8455, -0.1432, 0.9613, -0.2355, 0.001152, 0.7487, -0.663, -0.4836, 0.6702, -0.563, -0.3839, -0.3711, -0.8455, -0.1587, -0.7043, -0.692, -0.7075, -0.6025, -0.3694, -0.3523, 0.2817, -0.8925, -0.3839, -0.3711, -0.8455, -0.8429, -0.06147, -0.5346, -0.3523, 0.2817, -0.8925, -0.8429, -0.06147, -0.5346, -0.4836, 0.6702, -0.563, -0.1432, 0.9613, -0.2355, -0.4836, 0.6702, -0.563, -0.4673, 0.8769, -0.1122, -0.8429, -0.06147, -0.5346, -0.3839, -0.3711, -0.8455, -0.7075, -0.6025, -0.3694, -0.4836, 0.6702, -0.563, -0.8633, 0.4572, -0.2137, -0.4673, 0.8769, -0.1122, -0.5917, -0.5725, 0.5676, -0.7466, -0.0625, 0.6624, -0.9732, 0.05158, 0.2239, -0.719, -0.68, 0.1435, -0.8633, 0.4572, -0.2137, -0.8429, -0.06147, -0.5346, -0.9732, 0.05158, 0.2239, -0.7075, -0.6025, -0.3694, -0.2735, -0.9111, -0.3082, -0.719, -0.68, 0.1435, -0.2735, -0.9111, -0.3082, -0.2035, -0.9306, 0.3043, -0.719, -0.68, 0.1435, -0.4673, 0.8769, -0.1122, -0.2485, 0.9052, 0.3448, -0.1432, 0.9613, -0.2355, -0.2485, 0.9052, 0.3448, -0.4673, 0.8769, -0.1122, -0.6038, 0.7331, 0.313, 0.8978, -0.2666, 0.3505, 0.5678, -0.3174, 0.7595, 0.3634, -0.6039, 0.7094, 0.6773, -0.7356, -0.01276, -0.6038, 0.7331, 0.313, -0.9732, 0.05158, 0.2239, -0.5851, 0.4159, 0.6962, 0.1481, 0.8857, 0.4399, -0.2485, 0.9052, 0.3448, -0.2346, 0.5808, 0.7795, 0.05611, 0.5763, 0.8153, -0.719, -0.68, 0.1435, -0.2035, -0.9306, 0.3043, -0.5917, -0.5725, 0.5676, -0.2485, 0.9052, 0.3448, -0.6038, 0.7331, 0.313, -0.2346, 0.5808, 0.7795, -0.5917, -0.5725, 0.5676, -0.1492, -0.648, 0.7469, -0.263, -0.323, 0.9091, -0.7466, -0.0625, 0.6624, -0.5917, -0.5725, 0.5676, -0.263, -0.323, 0.9091, -0.7466, -0.0625, 0.6624, -0.2888, 0.1008, 0.9521, -0.5851, 0.4159, 0.6962, -0.5851, 0.4159, 0.6962, -0.2888, 0.1008, 0.9521, -0.2346, 0.5808, 0.7795, 0.05611, 0.5763, 0.8153, -0.2346, 0.5808, 0.7795, -0.2888, 0.1008, 0.9521, 0.07954, -0.02705, 0.9965, 0.004908, 0.993, 0.1182, -0.2485, 0.9052, 0.3448, 0.1481, 0.8857, 0.4399, -0.2888, 0.1008, 0.9521, -0.263, -0.323, 0.9091, 0.07954, -0.02705, 0.9965, -0.1492, -0.648, 0.7469, -0.2035, -0.9306, 0.3043, 0.1181, -0.8798, 0.4604])] * 3)])

# ---- objects
ob_fish = bpy.data.objects.new('fish', me_mesh_003)

# ---- transforms, parenting, visibility, modifiers, constraints
ob_fish.location = (0.1298, -0.01545, -2.19)
ob_fish.rotation_euler = (-1.629e-07, 0.0, 0.0)
ob_fish.color = (0.8, 0.8, 0.8, 1.0)
ob_fish.lineart.crease_threshold = 0.0

# ---- collection membership
col_collection.objects.link(ob_fish)

# ---- scene / render settings (as saved in the file)
scene.frame_start = 1; scene.frame_end = 250; scene.frame_set(1)
scene.render.engine = 'BLENDER_EEVEE_NEXT'
scene.cycles.use_denoising = False
scene.cycles.samples = 128
scene.cycles.sampling_pattern = 'TABULATED_SOBOL'
scene.cycles.use_adaptive_sampling = False
scene.cycles.use_light_tree = False
scene.view_settings.view_transform = 'Filmic'
bpy.context.view_layer.update()

# ---- added for rendering (the .blend has no active camera and no usable light): camera, sun
cam_auto = bpy.data.cameras.new('AutoCamera')
cam_auto.lens = 50.0
cam_auto.sensor_width = 36.0
cam_auto.clip_end = 1000.0
ob_auto_camera = bpy.data.objects.new('AutoCamera', cam_auto)
scene.collection.objects.link(ob_auto_camera)
ob_auto_camera.location = (4.82919, -5.61727, 3.49755)
ob_auto_camera.rotation_euler = (1.09748, -7.21219e-08, 0.694738)
scene.camera = ob_auto_camera
light_auto_sun = bpy.data.lights.new('AutoSun', 'SUN')
light_auto_sun.energy = 3.0
light_auto_sun.angle = 0.0523599
ob_auto_sun = bpy.data.objects.new('AutoSun', light_auto_sun)
scene.collection.objects.link(ob_auto_sun)
ob_auto_sun.rotation_euler = (0.872665, 0.174533, 0.523599)
bpy.context.view_layer.update()
